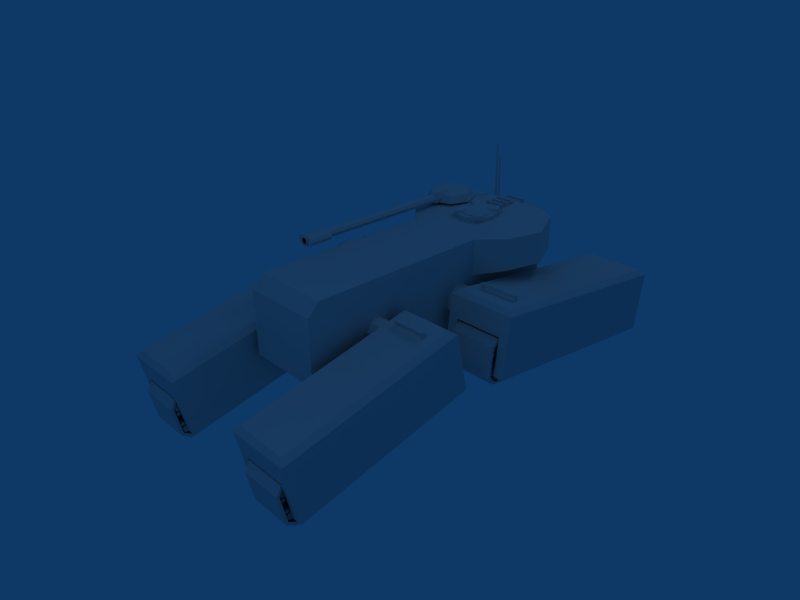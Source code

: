 # Source: lightscout2.blend  (saved by Blender 2.49.2; exported with 4.5.12 LTS)
import bpy
from mathutils import Matrix  # noqa: F401  (used for matrix-valued properties, if any)

bpy.ops.wm.read_factory_settings(use_empty=True)
scene = bpy.context.scene
scene.name = 'Scene'

# ---- collections
col_collection_1 = bpy.data.collections.new('Collection 1'); scene.collection.children.link(col_collection_1)

# ---- materials (node trees are filled in below, after node groups)
mat_material = bpy.data.materials.new('Material')
mat_material.alpha_threshold = 0.0
mat_material.roughness = 0.5
mat_material.line_color = (0.0, 0.0, 0.0, 1.0)

# ---- material node trees

# ---- world
world_world = bpy.data.worlds.new('World'); scene.world = world_world
world_world.color = (0.05656, 0.2208, 0.4)
world_world.use_sun_shadow = False
world_world.sun_shadow_jitter_overblur = 0.0
world_world.cycles.sampling_method = 'MANUAL'
world_world.cycles.sample_map_resolution = 256

# ---- cameras
cam_camera = bpy.data.cameras.new('Camera')
cam_camera.passepartout_alpha = 0.2
cam_camera.clip_end = 100.0
cam_camera.lens = 35.0
cam_camera.ortho_scale = 7.314
cam_camera.show_passepartout = False
cam_camera.show_safe_areas = True
cam_camera.dof.focus_distance = 0.0
cam_camera.dof.aperture_fstop = 128.0

# ---- lights
light_spot_001 = bpy.data.lights.new('Spot.001', 'POINT')
light_spot_001.transmission_factor = 0.0
light_spot_001.cutoff_distance = 30.0
light_spot_001.energy = 100.0
light_spot_001.shadow_buffer_clip_start = 1.001
light_spot_001.shadow_soft_size = 1.0
light_spot_001.shadow_maximum_resolution = 0.006
light_spot_001.use_absolute_resolution = True
light_spot_001.cycles.use_multiple_importance_sampling = False
light_spot = bpy.data.lights.new('Spot', 'POINT')
light_spot.transmission_factor = 0.0
light_spot.cutoff_distance = 30.0
light_spot.energy = 100.0
light_spot.shadow_buffer_clip_start = 1.001
light_spot.shadow_soft_size = 1.0
light_spot.shadow_maximum_resolution = 0.006
light_spot.use_absolute_resolution = True
light_spot.cycles.use_multiple_importance_sampling = False

# ---- meshes
me_circle_004 = bpy.data.meshes.new('Circle.004')
me_circle_004.from_pydata([], [], [])
me_circle_004.use_remesh_preserve_volume = False
me_circle_004.use_remesh_preserve_attributes = False
me_circle_004.use_mirror_vertex_groups = False
me_circle_004.update()
me_circle_003 = bpy.data.meshes.new('Circle.003')
me_circle_003.from_pydata([(0.7071, 0.7071, -1.127), (1.0, 4.135e-08, -1.127), (0.7071, -0.7071, -1.127), (-8.742e-08, -1.0, -1.127), (-0.7071, -0.7071, -1.127), (-1.0, 9.699e-08, -1.127), (-0.7071, 0.7071, -1.127), (-3.02e-07, 1.0, -1.127), (0.7071, 0.7071, 29.73), (1.0, -2.288e-06, 29.73), (0.7071, -0.7071, 29.73), (-8.742e-08, -1.0, 29.73), (-0.7071, -0.7071, 29.73), (-1.0, -2.232e-06, 29.73), (-0.7071, 0.7071, 29.73), (-3.02e-07, 1.0, 29.73), (1.0, -2.691e-06, 35.07), (0.7071, 0.7071, 35.07), (0.7071, -0.7071, 35.07), (-8.742e-08, -1.0, 35.07), (-0.7071, -0.7071, 35.07), (-1.0, -2.635e-06, 35.07), (-0.7071, 0.7071, 35.07), (-3.02e-07, 1.0, 35.07), (0.7488, -2.687e-06, 35.07), (0.5295, 0.5295, 35.07), (0.5295, -0.5295, 35.07), (-7.682e-08, -0.7488, 35.07), (-0.5295, -0.5295, 35.07), (-0.7488, -2.645e-06, 35.07), (-0.5295, 0.5295, 35.07), (-2.375e-07, 0.7488, 35.07), (-0.9608, 1.0, 35.07), (-1.668, 0.7071, 35.07), (-1.961, -2.635e-06, 35.07), (-1.668, -0.7071, 35.07), (-0.9608, -1.0, 35.07), (-0.9608, 1.0, 29.73), (-1.668, 0.7071, 29.73), (-1.961, -2.232e-06, 29.73), (-1.668, -0.7071, 29.73), (-0.9608, -1.0, 29.73), (0.9475, 1.0, 35.07), (0.9475, -1.0, 35.07), (1.655, -0.7071, 35.07), (1.655, 0.7071, 35.07), (1.947, -2.691e-06, 35.07), (0.9475, 1.0, 29.73), (0.9475, -1.0, 29.73), (1.655, -0.7071, 29.73), (1.947, -2.288e-06, 29.73), (1.655, 0.7071, 29.73), (-2.375e-07, 0.7488, 35.34), (-0.5295, 0.5295, 35.34), (-0.7488, -2.666e-06, 35.34), (-0.5295, -0.5295, 35.34), (-7.682e-08, -0.7488, 35.34), (0.5295, -0.5295, 35.34), (0.5295, 0.5295, 35.34), (0.7488, -2.708e-06, 35.34), (-3.02e-07, 1.0, 35.34), (-0.7071, 0.7071, 35.34), (-1.0, -2.656e-06, 35.34), (-0.7071, -0.7071, 35.34), (-8.742e-08, -1.0, 35.34), (0.7071, -0.7071, 35.34), (0.7071, 0.7071, 35.34), (1.0, -2.712e-06, 35.34), (1.0, 1.418, -1.598), (1.414, 6.249e-08, -1.598), (1.0, -1.0, -1.598), (-1.049e-07, -1.414, -1.598), (-1.0, -1.0, -1.598), (-1.414, 1.412e-07, -1.598), (-1.0, 1.418, -1.598), (-4.084e-07, 1.414, -1.598), (1.0, 1.418, -5.332), (1.414, 3.444e-07, -5.332), (-1.414, 4.231e-07, -5.332), (-1.0, 1.418, -5.332), (-4.084e-07, 1.414, -5.332), (0.5932, 0.6071, -5.982), (0.8389, 0.01395, -5.982), (-0.8389, 0.01395, -5.982), (-0.5932, 0.6071, -5.982), (-2.755e-07, 0.8528, -5.982), (1.414, 2.203e-07, -3.688), (1.0, -1.0, -3.688), (-1.049e-07, -1.11, -3.709), (-1.0, -1.0, -3.688), (-1.414, 2.99e-07, -3.688)], [], [(1, 0, 8, 9), (2, 1, 9, 10), (2, 3, 11, 10), (4, 3, 11, 12), (5, 4, 12, 13), (5, 6, 14, 13), (7, 6, 14, 15), (7, 0, 8, 15), (23, 15, 37, 32), (22, 23, 32, 33), (22, 21, 34, 33), (20, 21, 34, 35), (19, 20, 35, 36), (11, 19, 36, 41), (15, 14, 38, 37), (13, 14, 38, 39), (13, 12, 40, 39), (12, 11, 41, 40), (40, 41, 36, 35), (39, 40, 35, 34), (39, 38, 33, 34), (37, 38, 33, 32), (17, 23, 42, 45), (23, 15, 47, 42), (19, 18, 44, 43), (11, 19, 43, 48), (16, 18, 44, 46), (17, 16, 46, 45), (15, 8, 51, 47), (10, 11, 48, 49), (10, 9, 50, 49), (9, 8, 51, 50), (50, 51, 45, 46), (49, 50, 46, 44), (49, 48, 43, 44), (47, 51, 45, 42), (25, 31, 52, 58), (30, 31, 52, 53), (30, 29, 54, 53), (28, 29, 54, 55), (27, 28, 55, 56), (27, 26, 57, 56), (24, 26, 57, 59), (25, 24, 59, 58), (23, 17, 66, 60), (23, 22, 61, 60), (21, 22, 61, 62), (21, 20, 63, 62), (20, 19, 64, 63), (18, 19, 64, 65), (18, 16, 67, 65), (16, 17, 66, 67), (67, 66, 58, 59), (65, 67, 59, 57), (65, 64, 56, 57), (63, 64, 56, 55), (62, 63, 55, 54), (62, 61, 53, 54), (60, 61, 53, 52), (60, 66, 58, 52), (0, 1, 69, 68), (1, 2, 70, 69), (3, 2, 70, 71), (3, 4, 72, 71), (4, 5, 73, 72), (6, 5, 73, 74), (6, 7, 75, 74), (0, 7, 75, 68), (68, 69, 77, 76), (74, 73, 78, 79), (74, 75, 80, 79), (68, 75, 80, 76), (76, 77, 82, 81), (79, 78, 83, 84), (79, 80, 85, 84), (76, 80, 85, 81), (69, 70, 87, 86), (71, 70, 87, 88), (71, 72, 89, 88), (72, 73, 90, 89)])
me_circle_003.polygons.foreach_set('use_smooth', [True] * 80)
me_circle_003.use_remesh_preserve_volume = False
me_circle_003.use_remesh_preserve_attributes = False
me_circle_003.use_mirror_vertex_groups = False
me_circle_003.update()
me_cube_005 = bpy.data.meshes.new('Cube.005')
me_cube_005.from_pydata([(1.083, -0.1895, -0.5681), (0.5954, -0.1895, -0.5681), (1.083, -0.2703, -0.4873), (0.5954, -0.2703, -0.4873), (0.5954, -0.2017, -0.1038), (1.083, -0.2017, -0.1038), (1.083, -0.2703, -0.1724), (0.5954, -0.2703, -0.1724), (0.5954, 2.056, -0.5681), (1.083, 2.056, -0.5681), (1.083, 2.14, -0.4843), (0.5954, 2.14, -0.4843), (1.083, 2.082, -0.1038), (0.5954, 2.082, -0.1038), (1.083, 2.14, -0.1618), (0.5954, 2.14, -0.1618), (1.083, -0.164, -0.5438), (1.083, 2.03, -0.5438), (1.083, -0.1759, -0.1272), (1.083, 2.056, -0.1272), (1.083, -0.2426, -0.4713), (1.083, -0.2426, -0.1887), (1.083, 2.112, -0.4686), (1.083, 2.112, -0.1792), (0.5954, -0.1625, -0.5451), (0.5954, 2.029, -0.5451), (0.5954, -0.1743, -0.1259), (0.5954, 2.054, -0.1259), (0.5954, -0.2409, -0.4722), (0.5954, -0.2409, -0.1878), (0.5954, 2.11, -0.4694), (0.5954, 2.11, -0.1782)], [], [(0, 1, 8, 9), (12, 13, 4, 5), (6, 7, 3, 2), (15, 14, 10, 11), (0, 2, 3, 1), (4, 7, 6, 5), (8, 11, 10, 9), (15, 13, 12, 14), (0, 9, 17, 16), (12, 5, 18, 19), (6, 2, 20, 21), (10, 14, 23, 22), (2, 0, 16, 20), (5, 6, 21, 18), (9, 10, 22, 17), (14, 12, 19, 23), (8, 1, 24, 25), (4, 13, 27, 26), (3, 7, 29, 28), (15, 11, 30, 31), (1, 3, 28, 24), (7, 4, 26, 29), (11, 8, 25, 30), (13, 15, 31, 27)])
me_cube_005.polygons.foreach_set('use_smooth', [True] * 24)
me_cube_005.use_remesh_preserve_volume = False
me_cube_005.use_remesh_preserve_attributes = False
me_cube_005.use_mirror_vertex_groups = False
me_cube_005.update()
me_cube_004 = bpy.data.meshes.new('Cube.004')
me_cube_004.from_pydata([(1.094, -2.061, -0.08182), (1.094, 0.2166, -0.08182), (0.5871, -2.061, -0.08182), (0.5871, 0.2166, -0.08182), (1.194, 0.2166, -0.08182), (1.194, -2.061, -0.08182), (0.4871, 0.2166, -0.08182), (0.4871, -2.061, -0.08182), (1.044, 0.1666, 0.1942), (0.6371, 0.1666, 0.1942), (0.6371, -2.011, 0.1942), (1.044, -2.011, 0.1942), (1.144, -2.011, 0.1942), (1.144, 0.1666, 0.1942), (0.5371, -2.011, 0.1942), (0.5371, 0.1666, 0.1942), (1.094, -2.061, 0.1442), (0.5871, -2.061, 0.1442), (0.5871, 0.2166, 0.1442), (1.094, 0.2166, 0.1442), (1.194, 0.2166, 0.1442), (1.194, -2.061, 0.1442), (0.4871, 0.2166, 0.1442), (0.4871, -2.061, 0.1442), (1.144, 0.1666, -0.5164), (1.144, -2.011, -0.5164), (0.5371, -2.011, -0.5164), (0.5371, 0.1666, -0.5164), (1.194, 0.2166, -0.4664), (1.094, 0.2166, -0.4664), (1.094, -2.061, -0.4664), (1.194, -2.061, -0.4664), (0.5871, 0.2166, -0.4664), (0.4871, 0.2166, -0.4664), (0.4871, -2.061, -0.4664), (0.5871, -2.061, -0.4664), (1.044, -0.03718, 0.1942), (0.6371, -0.03718, 0.1942), (0.6371, -0.006278, 0.1942), (1.044, -0.006278, 0.1942), (1.019, -0.03718, 0.1942), (0.6618, -0.03718, 0.1942), (0.6618, -0.006278, 0.1942), (1.019, -0.006278, 0.1942), (1.044, -0.03718, 0.2342), (1.044, -0.006278, 0.2342), (1.019, -0.03718, 0.2342), (1.019, -0.006278, 0.2342), (0.6371, -0.03718, 0.2342), (0.6371, -0.006278, 0.2342), (0.6618, -0.03718, 0.2342), (0.6618, -0.006278, 0.2342), (1.044, -0.03718, 0.2542), (1.044, -0.006278, 0.2542), (1.019, -0.03718, 0.2542), (1.019, -0.006278, 0.2542), (0.6371, -0.03718, 0.2542), (0.6371, -0.006278, 0.2542), (0.6618, -0.03718, 0.2542), (0.6618, -0.006278, 0.2542), (1.064, -2.021, -0.4422), (1.064, -2.021, -0.4715), (1.064, -2.042, -0.4919), (1.064, -2.072, -0.4916), (1.064, -2.092, -0.4706), (1.064, -2.092, -0.4413), (1.064, -2.071, -0.4208), (1.064, -2.041, -0.4212), (1.064, -2.033, -0.4468), (1.064, -2.033, -0.4666), (1.064, -2.047, -0.4803), (1.064, -2.081, -0.466), (1.064, -2.08, -0.4462), (1.064, -2.066, -0.4324), (1.064, -2.046, -0.4327), (1.064, -2.067, -0.4801), (0.6065, -2.067, -0.4801), (0.6065, -2.046, -0.4327), (0.6065, -2.066, -0.4324), (0.6065, -2.08, -0.4462), (0.6065, -2.081, -0.466), (0.6065, -2.047, -0.4803), (0.6065, -2.033, -0.4666), (0.6065, -2.033, -0.4468), (0.6065, -2.041, -0.4212), (0.6065, -2.071, -0.4208), (0.6065, -2.092, -0.4413), (0.6065, -2.092, -0.4706), (0.6065, -2.072, -0.4916), (0.6065, -2.042, -0.4919), (0.6065, -2.021, -0.4715), (0.6065, -2.021, -0.4422), (0.6065, -2.022, -0.1912), (0.6065, -2.022, -0.2205), (0.6065, -2.043, -0.241), (0.6065, -2.073, -0.2406), (0.6065, -2.093, -0.2196), (0.6065, -2.093, -0.1903), (0.6065, -2.072, -0.1699), (0.6065, -2.042, -0.1702), (0.6065, -2.034, -0.1959), (0.6065, -2.034, -0.2156), (0.6065, -2.048, -0.2294), (0.6065, -2.082, -0.215), (0.6065, -2.081, -0.1953), (0.6065, -2.067, -0.1815), (0.6065, -2.047, -0.1817), (0.6065, -2.068, -0.2291), (1.064, -2.068, -0.2291), (1.064, -2.047, -0.1817), (1.064, -2.067, -0.1815), (1.064, -2.081, -0.1953), (1.064, -2.082, -0.215), (1.064, -2.048, -0.2294), (1.064, -2.034, -0.2156), (1.064, -2.034, -0.1959), (1.064, -2.042, -0.1702), (1.064, -2.072, -0.1699), (1.064, -2.093, -0.1903), (1.064, -2.093, -0.2196), (1.064, -2.073, -0.2406), (1.064, -2.043, -0.241), (1.064, -2.022, -0.2205), (1.064, -2.022, -0.1912), (1.064, 0.2229, -0.1912), (1.064, 0.2225, -0.2205), (1.064, 0.2015, -0.241), (1.064, 0.1723, -0.2406), (1.064, 0.1518, -0.2196), (1.064, 0.1522, -0.1903), (1.064, 0.1731, -0.1699), (1.064, 0.2024, -0.1702), (1.064, 0.2113, -0.1959), (1.064, 0.211, -0.2156), (1.064, 0.1969, -0.2294), (1.064, 0.1634, -0.215), (1.064, 0.1636, -0.1953), (1.064, 0.1778, -0.1815), (1.064, 0.1975, -0.1817), (1.064, 0.1772, -0.2291), (0.6065, 0.1772, -0.2291), (0.6065, 0.1975, -0.1817), (0.6065, 0.1778, -0.1815), (0.6065, 0.1636, -0.1953), (0.6065, 0.1634, -0.215), (0.6065, 0.1969, -0.2294), (0.6065, 0.211, -0.2156), (0.6065, 0.2113, -0.1959), (0.6065, 0.2024, -0.1702), (0.6065, 0.1731, -0.1699), (0.6065, 0.1522, -0.1903), (0.6065, 0.1518, -0.2196), (0.6065, 0.1723, -0.2406), (0.6065, 0.2015, -0.241), (0.6065, 0.2225, -0.2205), (0.6065, 0.2229, -0.1912), (0.6065, 0.2229, -0.4386), (0.6065, 0.2225, -0.4679), (0.6065, 0.2015, -0.4883), (0.6065, 0.1723, -0.488), (0.6065, 0.1518, -0.467), (0.6065, 0.1522, -0.4377), (0.6065, 0.1731, -0.4172), (0.6065, 0.2024, -0.4176), (0.6065, 0.2113, -0.4432), (0.6065, 0.211, -0.463), (0.6065, 0.1969, -0.4767), (0.6065, 0.1634, -0.4624), (0.6065, 0.1636, -0.4426), (0.6065, 0.1778, -0.4288), (0.6065, 0.1975, -0.4291), (0.6065, 0.1772, -0.4765), (1.064, 0.1772, -0.4765), (1.064, 0.1975, -0.4291), (1.064, 0.1778, -0.4288), (1.064, 0.1636, -0.4426), (1.064, 0.1634, -0.4624), (1.064, 0.1969, -0.4767), (1.064, 0.211, -0.463), (1.064, 0.2113, -0.4432), (1.064, 0.2024, -0.4176), (1.064, 0.1731, -0.4172), (1.064, 0.1522, -0.4377), (1.064, 0.1518, -0.467), (1.064, 0.1723, -0.488), (1.064, 0.2015, -0.4883), (1.064, 0.2225, -0.4679), (1.064, 0.2229, -0.4386), (1.064, 0.1585, -0.5102), (1.064, 0.1583, -0.5245), (1.064, 0.148, -0.5346), (1.064, 0.1337, -0.5344), (1.064, 0.1237, -0.5241), (1.064, 0.1238, -0.5097), (1.064, 0.1341, -0.4997), (1.064, 0.1485, -0.4999), (1.064, 0.1528, -0.5124), (1.064, 0.1527, -0.5221), (1.064, 0.1458, -0.5289), (1.064, 0.1293, -0.5218), (1.064, 0.1295, -0.5122), (1.064, 0.1364, -0.5054), (1.064, 0.1461, -0.5055), (1.064, 0.1361, -0.5288), (0.6063, 0.1361, -0.5288), (0.6063, 0.1461, -0.5055), (0.6063, 0.1364, -0.5054), (0.6063, 0.1295, -0.5122), (0.6063, 0.1293, -0.5218), (0.6063, 0.1458, -0.5289), (0.6063, 0.1527, -0.5221), (0.6063, 0.1528, -0.5124), (0.6063, 0.1485, -0.4999), (0.6063, 0.1341, -0.4997), (0.6063, 0.1238, -0.5097), (0.6063, 0.1237, -0.5241), (0.6063, 0.1337, -0.5344), (0.6063, 0.148, -0.5346), (0.6063, 0.1583, -0.5245), (0.6063, 0.1585, -0.5102), (0.6063, 0.2269, -0.3714), (0.6063, 0.2267, -0.3858), (0.6063, 0.2164, -0.3958), (0.6063, 0.2021, -0.3956), (0.6063, 0.192, -0.3853), (0.6063, 0.1922, -0.371), (0.6063, 0.2025, -0.361), (0.6063, 0.2169, -0.3611), (0.6063, 0.2212, -0.3737), (0.6063, 0.2211, -0.3834), (0.6063, 0.2142, -0.3901), (0.6063, 0.1977, -0.3831), (0.6063, 0.1978, -0.3734), (0.6063, 0.2048, -0.3666), (0.6063, 0.2144, -0.3668), (0.6063, 0.2045, -0.39), (1.064, 0.2045, -0.39), (1.064, 0.2144, -0.3668), (1.064, 0.2048, -0.3666), (1.064, 0.1978, -0.3734), (1.064, 0.1977, -0.3831), (1.064, 0.2142, -0.3901), (1.064, 0.2211, -0.3834), (1.064, 0.2212, -0.3737), (1.064, 0.2169, -0.3611), (1.064, 0.2025, -0.361), (1.064, 0.1922, -0.371), (1.064, 0.192, -0.3853), (1.064, 0.2021, -0.3956), (1.064, 0.2164, -0.3958), (1.064, 0.2267, -0.3858), (1.064, 0.2269, -0.3714), (1.064, 0.2269, -0.2668), (1.064, 0.2267, -0.2812), (1.064, 0.2164, -0.2912), (1.064, 0.2021, -0.291), (1.064, 0.192, -0.2808), (1.064, 0.1922, -0.2664), (1.064, 0.2025, -0.2564), (1.064, 0.2169, -0.2566), (1.064, 0.2212, -0.2691), (1.064, 0.2211, -0.2788), (1.064, 0.2142, -0.2855), (1.064, 0.1977, -0.2785), (1.064, 0.1978, -0.2688), (1.064, 0.2048, -0.2621), (1.064, 0.2144, -0.2622), (1.064, 0.2045, -0.2854), (0.6063, 0.2045, -0.2854), (0.6063, 0.2144, -0.2622), (0.6063, 0.2048, -0.2621), (0.6063, 0.1978, -0.2688), (0.6063, 0.1977, -0.2785), (0.6063, 0.2142, -0.2855), (0.6063, 0.2211, -0.2788), (0.6063, 0.2212, -0.2691), (0.6063, 0.2169, -0.2566), (0.6063, 0.2025, -0.2564), (0.6063, 0.1922, -0.2664), (0.6063, 0.192, -0.2808), (0.6063, 0.2021, -0.291), (0.6063, 0.2164, -0.2912), (0.6063, 0.2267, -0.2812), (0.6063, 0.2269, -0.2668), (0.6063, 0.1525, -0.1482), (0.6063, 0.1523, -0.1625), (0.6063, 0.142, -0.1726), (0.6063, 0.1277, -0.1724), (0.6063, 0.1176, -0.1621), (0.6063, 0.1178, -0.1478), (0.6063, 0.1281, -0.1377), (0.6063, 0.1424, -0.1379), (0.6063, 0.1468, -0.1505), (0.6063, 0.1467, -0.1601), (0.6063, 0.1397, -0.1669), (0.6063, 0.1233, -0.1598), (0.6063, 0.1234, -0.1502), (0.6063, 0.1304, -0.1434), (0.6063, 0.14, -0.1435), (0.6063, 0.1301, -0.1668), (1.064, 0.1301, -0.1668), (1.064, 0.14, -0.1435), (1.064, 0.1304, -0.1434), (1.064, 0.1234, -0.1502), (1.064, 0.1233, -0.1598), (1.064, 0.1397, -0.1669), (1.064, 0.1467, -0.1601), (1.064, 0.1468, -0.1505), (1.064, 0.1424, -0.1379), (1.064, 0.1281, -0.1377), (1.064, 0.1178, -0.1478), (1.064, 0.1176, -0.1621), (1.064, 0.1277, -0.1724), (1.064, 0.142, -0.1726), (1.064, 0.1523, -0.1625), (1.064, 0.1525, -0.1482), (1.064, -2.0, -0.1442), (1.064, -2.0, -0.1585), (1.064, -2.01, -0.1685), (1.064, -2.025, -0.1684), (1.064, -2.035, -0.1581), (1.064, -2.035, -0.1437), (1.064, -2.024, -0.1337), (1.064, -2.01, -0.1339), (1.064, -2.006, -0.1464), (1.064, -2.006, -0.1561), (1.064, -2.013, -0.1629), (1.064, -2.029, -0.1558), (1.064, -2.029, -0.1461), (1.064, -2.022, -0.1394), (1.064, -2.012, -0.1395), (1.064, -2.022, -0.1627), (0.6063, -2.022, -0.1627), (0.6063, -2.012, -0.1395), (0.6063, -2.022, -0.1394), (0.6063, -2.029, -0.1461), (0.6063, -2.029, -0.1558), (0.6063, -2.013, -0.1629), (0.6063, -2.006, -0.1561), (0.6063, -2.006, -0.1464), (0.6063, -2.01, -0.1339), (0.6063, -2.024, -0.1337), (0.6063, -2.035, -0.1437), (0.6063, -2.035, -0.1581), (0.6063, -2.025, -0.1684), (0.6063, -2.01, -0.1685), (0.6063, -2.0, -0.1585), (0.6063, -2.0, -0.1442), (0.6063, -2.056, -0.2608), (0.6063, -2.056, -0.2752), (0.6063, -2.067, -0.2852), (0.6063, -2.081, -0.285), (0.6063, -2.091, -0.2747), (0.6063, -2.091, -0.2604), (0.6063, -2.081, -0.2504), (0.6063, -2.066, -0.2505), (0.6063, -2.062, -0.2631), (0.6063, -2.062, -0.2728), (0.6063, -2.069, -0.2795), (0.6063, -2.085, -0.2725), (0.6063, -2.085, -0.2628), (0.6063, -2.078, -0.256), (0.6063, -2.069, -0.2562), (0.6063, -2.079, -0.2794), (1.064, -2.079, -0.2794), (1.064, -2.069, -0.2562), (1.064, -2.078, -0.256), (1.064, -2.085, -0.2628), (1.064, -2.085, -0.2725), (1.064, -2.069, -0.2795), (1.064, -2.062, -0.2728), (1.064, -2.062, -0.2631), (1.064, -2.066, -0.2505), (1.064, -2.081, -0.2504), (1.064, -2.091, -0.2604), (1.064, -2.091, -0.2747), (1.064, -2.081, -0.285), (1.064, -2.067, -0.2852), (1.064, -2.056, -0.2752), (1.064, -2.056, -0.2608), (1.064, -2.058, -0.3835), (1.064, -2.058, -0.3978), (1.064, -2.069, -0.4079), (1.064, -2.083, -0.4077), (1.064, -2.093, -0.3974), (1.064, -2.093, -0.3831), (1.064, -2.083, -0.373), (1.064, -2.068, -0.3732), (1.064, -2.064, -0.3858), (1.064, -2.064, -0.3954), (1.064, -2.071, -0.4022), (1.064, -2.087, -0.3951), (1.064, -2.087, -0.3855), (1.064, -2.08, -0.3787), (1.064, -2.071, -0.3788), (1.064, -2.081, -0.4021), (0.6063, -2.081, -0.4021), (0.6063, -2.071, -0.3788), (0.6063, -2.08, -0.3787), (0.6063, -2.087, -0.3855), (0.6063, -2.087, -0.3951), (0.6063, -2.071, -0.4022), (0.6063, -2.064, -0.3954), (0.6063, -2.064, -0.3858), (0.6063, -2.068, -0.3732), (0.6063, -2.083, -0.373), (0.6063, -2.093, -0.3831), (0.6063, -2.093, -0.3974), (0.6063, -2.083, -0.4077), (0.6063, -2.069, -0.4079), (0.6063, -2.058, -0.3978), (0.6063, -2.058, -0.3835), (0.6063, -1.998, -0.5082), (0.6063, -1.998, -0.5225), (0.6063, -2.008, -0.5325), (0.6063, -2.023, -0.5324), (0.6063, -2.033, -0.5221), (0.6063, -2.033, -0.5077), (0.6063, -2.022, -0.4977), (0.6063, -2.008, -0.4979), (0.6063, -2.004, -0.5104), (0.6063, -2.004, -0.5201), (0.6063, -2.011, -0.5269), (0.6063, -2.027, -0.5198), (0.6063, -2.027, -0.5101), (0.6063, -2.02, -0.5034), (0.6063, -2.01, -0.5035), (0.6063, -2.02, -0.5267), (1.064, -2.02, -0.5267), (1.064, -2.01, -0.5035), (1.064, -2.02, -0.5034), (1.064, -2.027, -0.5101), (1.064, -2.027, -0.5198), (1.064, -2.011, -0.5269), (1.064, -2.004, -0.5201), (1.064, -2.004, -0.5104), (1.064, -2.008, -0.4979), (1.064, -2.022, -0.4977), (1.064, -2.033, -0.5077), (1.064, -2.033, -0.5221), (1.064, -2.023, -0.5324), (1.064, -2.008, -0.5325), (1.064, -1.998, -0.5225), (1.064, -1.998, -0.5082), (0.6065, -0.9014, -0.4874), (0.6065, -0.9018, -0.5167), (0.6065, -0.9228, -0.5371), (0.6065, -0.9521, -0.5368), (0.6065, -0.9725, -0.5158), (0.6065, -0.9722, -0.4865), (0.6065, -0.9512, -0.4661), (0.6065, -0.9219, -0.4664), (0.6065, -0.913, -0.492), (0.6065, -0.9133, -0.5118), (0.6065, -0.9274, -0.5256), (0.6065, -0.9609, -0.5112), (0.6065, -0.9607, -0.4914), (0.6065, -0.9466, -0.4777), (0.6065, -0.9268, -0.4779), (0.6065, -0.9471, -0.5253), (1.064, -0.9471, -0.5253), (1.064, -0.9268, -0.4779), (1.064, -0.9466, -0.4777), (1.064, -0.9607, -0.4914), (1.064, -0.9609, -0.5112), (1.064, -0.9274, -0.5256), (1.064, -0.9133, -0.5118), (1.064, -0.913, -0.492), (1.064, -0.9219, -0.4664), (1.064, -0.9512, -0.4661), (1.064, -0.9722, -0.4865), (1.064, -0.9725, -0.5158), (1.064, -0.9521, -0.5368), (1.064, -0.9228, -0.5371), (1.064, -0.9018, -0.5167), (1.064, -0.9014, -0.4874), (1.064, -0.452, -0.4874), (1.064, -0.4523, -0.5167), (1.064, -0.4733, -0.5371), (1.064, -0.5026, -0.5368), (1.064, -0.5231, -0.5158), (1.064, -0.5227, -0.4865), (1.064, -0.5017, -0.4661), (1.064, -0.4724, -0.4664), (1.064, -0.4636, -0.492), (1.064, -0.4638, -0.5118), (1.064, -0.4779, -0.5256), (1.064, -0.5115, -0.5112), (1.064, -0.5112, -0.4914), (1.064, -0.4971, -0.4777), (1.064, -0.4773, -0.4779), (1.064, -0.4977, -0.5253), (0.6065, -0.4977, -0.5253), (0.6065, -0.4773, -0.4779), (0.6065, -0.4971, -0.4777), (0.6065, -0.5112, -0.4914), (0.6065, -0.5115, -0.5112), (0.6065, -0.4779, -0.5256), (0.6065, -0.4638, -0.5118), (0.6065, -0.4636, -0.492), (0.6065, -0.4724, -0.4664), (0.6065, -0.5017, -0.4661), (0.6065, -0.5227, -0.4865), (0.6065, -0.5231, -0.5158), (0.6065, -0.5026, -0.5368), (0.6065, -0.4733, -0.5371), (0.6065, -0.4523, -0.5167), (0.6065, -0.452, -0.4874), (0.6065, -0.6834, -0.4874), (0.6065, -0.6837, -0.5167), (0.6065, -0.7047, -0.5371), (0.6065, -0.734, -0.5368), (0.6065, -0.7544, -0.5158), (0.6065, -0.7541, -0.4865), (0.6065, -0.7331, -0.4661), (0.6065, -0.7038, -0.4664), (0.6065, -0.6949, -0.492), (0.6065, -0.6952, -0.5118), (0.6065, -0.7093, -0.5256), (0.6065, -0.7428, -0.5112), (0.6065, -0.7426, -0.4914), (0.6065, -0.7285, -0.4777), (0.6065, -0.7087, -0.4779), (0.6065, -0.7291, -0.5253), (1.064, -0.7291, -0.5253), (1.064, -0.7087, -0.4779), (1.064, -0.7285, -0.4777), (1.064, -0.7426, -0.4914), (1.064, -0.7428, -0.5112), (1.064, -0.7093, -0.5256), (1.064, -0.6952, -0.5118), (1.064, -0.6949, -0.492), (1.064, -0.7038, -0.4664), (1.064, -0.7331, -0.4661), (1.064, -0.7541, -0.4865), (1.064, -0.7544, -0.5158), (1.064, -0.734, -0.5368), (1.064, -0.7047, -0.5371), (1.064, -0.6837, -0.5167), (1.064, -0.6834, -0.4874), (0.3418, -0.06358, 0.1484), (0.3418, -0.1499, 0.05999), (0.3418, -0.1484, -0.06358), (0.3418, -0.05999, -0.1499), (0.3418, 0.06358, -0.1484), (0.3418, 0.1499, -0.05999), (0.3418, 0.1484, 0.06358), (0.3418, 0.05999, 0.1499), (0.5313, -0.06358, 0.1484), (0.5313, -0.1499, 0.05999), (0.5313, -0.1484, -0.06358), (0.5313, -0.05999, -0.1499), (0.5313, 0.06358, -0.1484), (0.5313, 0.1499, -0.05999), (0.5313, 0.1484, 0.06358), (0.5313, 0.05999, 0.1499)], [], [(2, 0, 16, 17), (18, 19, 1, 3), (28, 29, 1, 4), (19, 20, 4, 1), (0, 5, 21, 16), (5, 0, 30, 31), (31, 28, 4, 5), (20, 21, 5, 4), (22, 18, 3, 6), (32, 33, 6, 3), (34, 35, 2, 7), (17, 23, 7, 2), (33, 34, 7, 6), (23, 22, 6, 7), (35, 32, 3, 2), (0, 1, 29, 30), (0, 2, 3, 1), (18, 9, 8, 19), (9, 15, 14, 10), (11, 12, 13, 8), (10, 17, 16, 11), (21, 12, 16), (13, 20, 19), (20, 13, 12, 21), (22, 15, 18), (14, 23, 17), (23, 14, 15, 22), (8, 13, 19), (11, 16, 12), (10, 14, 17), (9, 18, 15), (25, 30, 29, 24), (28, 24, 29), (25, 31, 30), (24, 28, 31, 25), (27, 32, 35, 26), (34, 26, 35), (27, 33, 32), (26, 34, 33, 27), (9, 10, 37, 38), (11, 8, 39, 36), (40, 41, 10, 11), (36, 40, 11), (41, 37, 10), (42, 43, 8, 9), (38, 42, 9), (43, 39, 8), (40, 43, 42, 41), (36, 39, 45, 44), (40, 36, 44, 46), (39, 43, 47, 45), (43, 40, 46, 47), (38, 37, 48, 49), (37, 41, 50, 48), (42, 38, 49, 51), (41, 42, 51, 50), (44, 45, 53, 52), (46, 44, 52, 54), (45, 47, 55, 53), (49, 48, 56, 57), (48, 50, 58, 56), (51, 49, 57, 59), (56, 58, 59, 57), (52, 53, 55, 54), (46, 50, 51, 47), (46, 54, 58, 50), (54, 55, 59, 58), (55, 47, 51, 59), (61, 60, 68, 69), (62, 61, 69, 70), (63, 62, 70, 75), (64, 63, 75, 71), (65, 64, 71, 72), (66, 65, 72, 73), (67, 66, 73, 74), (60, 67, 74, 68), (69, 68, 75), (70, 69, 75), (72, 71, 75), (73, 72, 75), (74, 73, 75), (68, 74, 75), (67, 60, 91, 84), (66, 67, 84, 85), (65, 66, 85, 86), (64, 65, 86, 87), (63, 64, 87, 88), (62, 63, 88, 89), (61, 62, 89, 90), (60, 61, 90, 91), (83, 91, 90, 82), (82, 90, 89, 81), (81, 89, 88, 76), (76, 88, 87, 80), (80, 87, 86, 79), (79, 86, 85, 78), (78, 85, 84, 77), (77, 84, 91, 83), (76, 83, 82), (76, 82, 81), (76, 80, 79), (76, 79, 78), (76, 78, 77), (76, 77, 83), (107, 106, 100), (107, 105, 106), (107, 104, 105), (107, 103, 104), (107, 101, 102), (107, 100, 101), (106, 99, 92, 100), (105, 98, 99, 106), (104, 97, 98, 105), (103, 96, 97, 104), (107, 95, 96, 103), (102, 94, 95, 107), (101, 93, 94, 102), (100, 92, 93, 101), (123, 122, 93, 92), (122, 121, 94, 93), (121, 120, 95, 94), (120, 119, 96, 95), (119, 118, 97, 96), (118, 117, 98, 97), (117, 116, 99, 98), (116, 123, 92, 99), (115, 109, 108), (109, 110, 108), (110, 111, 108), (111, 112, 108), (113, 114, 108), (114, 115, 108), (123, 116, 109, 115), (116, 117, 110, 109), (117, 118, 111, 110), (118, 119, 112, 111), (119, 120, 108, 112), (120, 121, 113, 108), (121, 122, 114, 113), (122, 123, 115, 114), (125, 124, 132, 133), (126, 125, 133, 134), (127, 126, 134, 139), (128, 127, 139, 135), (129, 128, 135, 136), (130, 129, 136, 137), (131, 130, 137, 138), (124, 131, 138, 132), (133, 132, 139), (134, 133, 139), (136, 135, 139), (137, 136, 139), (138, 137, 139), (132, 138, 139), (131, 124, 155, 148), (130, 131, 148, 149), (129, 130, 149, 150), (128, 129, 150, 151), (127, 128, 151, 152), (126, 127, 152, 153), (125, 126, 153, 154), (124, 125, 154, 155), (147, 155, 154, 146), (146, 154, 153, 145), (145, 153, 152, 140), (140, 152, 151, 144), (144, 151, 150, 143), (143, 150, 149, 142), (142, 149, 148, 141), (141, 148, 155, 147), (140, 147, 146), (140, 146, 145), (140, 144, 143), (140, 143, 142), (140, 142, 141), (140, 141, 147), (171, 170, 164), (171, 169, 170), (171, 168, 169), (171, 167, 168), (171, 165, 166), (171, 164, 165), (170, 163, 156, 164), (169, 162, 163, 170), (168, 161, 162, 169), (167, 160, 161, 168), (171, 159, 160, 167), (166, 158, 159, 171), (165, 157, 158, 166), (164, 156, 157, 165), (187, 186, 157, 156), (186, 185, 158, 157), (185, 184, 159, 158), (184, 183, 160, 159), (183, 182, 161, 160), (182, 181, 162, 161), (181, 180, 163, 162), (180, 187, 156, 163), (179, 173, 172), (173, 174, 172), (174, 175, 172), (175, 176, 172), (177, 178, 172), (178, 179, 172), (187, 180, 173, 179), (180, 181, 174, 173), (181, 182, 175, 174), (182, 183, 176, 175), (183, 184, 172, 176), (184, 185, 177, 172), (185, 186, 178, 177), (186, 187, 179, 178), (189, 188, 196, 197), (190, 189, 197, 198), (191, 190, 198, 203), (192, 191, 203, 199), (193, 192, 199, 200), (194, 193, 200, 201), (195, 194, 201, 202), (188, 195, 202, 196), (197, 196, 203), (198, 197, 203), (200, 199, 203), (201, 200, 203), (202, 201, 203), (196, 202, 203), (195, 188, 219, 212), (194, 195, 212, 213), (193, 194, 213, 214), (192, 193, 214, 215), (191, 192, 215, 216), (190, 191, 216, 217), (189, 190, 217, 218), (188, 189, 218, 219), (211, 219, 218, 210), (210, 218, 217, 209), (209, 217, 216, 204), (204, 216, 215, 208), (208, 215, 214, 207), (207, 214, 213, 206), (206, 213, 212, 205), (205, 212, 219, 211), (204, 211, 210), (204, 210, 209), (204, 208, 207), (204, 207, 206), (204, 206, 205), (204, 205, 211), (235, 234, 228), (235, 233, 234), (235, 232, 233), (235, 231, 232), (235, 229, 230), (235, 228, 229), (234, 227, 220, 228), (233, 226, 227, 234), (232, 225, 226, 233), (231, 224, 225, 232), (235, 223, 224, 231), (230, 222, 223, 235), (229, 221, 222, 230), (228, 220, 221, 229), (251, 250, 221, 220), (250, 249, 222, 221), (249, 248, 223, 222), (248, 247, 224, 223), (247, 246, 225, 224), (246, 245, 226, 225), (245, 244, 227, 226), (244, 251, 220, 227), (243, 237, 236), (237, 238, 236), (238, 239, 236), (239, 240, 236), (241, 242, 236), (242, 243, 236), (251, 244, 237, 243), (244, 245, 238, 237), (245, 246, 239, 238), (246, 247, 240, 239), (247, 248, 236, 240), (248, 249, 241, 236), (249, 250, 242, 241), (250, 251, 243, 242), (253, 252, 260, 261), (254, 253, 261, 262), (255, 254, 262, 267), (256, 255, 267, 263), (257, 256, 263, 264), (258, 257, 264, 265), (259, 258, 265, 266), (252, 259, 266, 260), (261, 260, 267), (262, 261, 267), (264, 263, 267), (265, 264, 267), (266, 265, 267), (260, 266, 267), (259, 252, 283, 276), (258, 259, 276, 277), (257, 258, 277, 278), (256, 257, 278, 279), (255, 256, 279, 280), (254, 255, 280, 281), (253, 254, 281, 282), (252, 253, 282, 283), (275, 283, 282, 274), (274, 282, 281, 273), (273, 281, 280, 268), (268, 280, 279, 272), (272, 279, 278, 271), (271, 278, 277, 270), (270, 277, 276, 269), (269, 276, 283, 275), (268, 275, 274), (268, 274, 273), (268, 272, 271), (268, 271, 270), (268, 270, 269), (268, 269, 275), (299, 298, 292), (299, 297, 298), (299, 296, 297), (299, 295, 296), (299, 293, 294), (299, 292, 293), (298, 291, 284, 292), (297, 290, 291, 298), (296, 289, 290, 297), (295, 288, 289, 296), (299, 287, 288, 295), (294, 286, 287, 299), (293, 285, 286, 294), (292, 284, 285, 293), (315, 314, 285, 284), (314, 313, 286, 285), (313, 312, 287, 286), (312, 311, 288, 287), (311, 310, 289, 288), (310, 309, 290, 289), (309, 308, 291, 290), (308, 315, 284, 291), (307, 301, 300), (301, 302, 300), (302, 303, 300), (303, 304, 300), (305, 306, 300), (306, 307, 300), (315, 308, 301, 307), (308, 309, 302, 301), (309, 310, 303, 302), (310, 311, 304, 303), (311, 312, 300, 304), (312, 313, 305, 300), (313, 314, 306, 305), (314, 315, 307, 306), (317, 316, 324, 325), (318, 317, 325, 326), (319, 318, 326, 331), (320, 319, 331, 327), (321, 320, 327, 328), (322, 321, 328, 329), (323, 322, 329, 330), (316, 323, 330, 324), (325, 324, 331), (326, 325, 331), (328, 327, 331), (329, 328, 331), (330, 329, 331), (324, 330, 331), (323, 316, 347, 340), (322, 323, 340, 341), (321, 322, 341, 342), (320, 321, 342, 343), (319, 320, 343, 344), (318, 319, 344, 345), (317, 318, 345, 346), (316, 317, 346, 347), (339, 347, 346, 338), (338, 346, 345, 337), (337, 345, 344, 332), (332, 344, 343, 336), (336, 343, 342, 335), (335, 342, 341, 334), (334, 341, 340, 333), (333, 340, 347, 339), (332, 339, 338), (332, 338, 337), (332, 336, 335), (332, 335, 334), (332, 334, 333), (332, 333, 339), (363, 362, 356), (363, 361, 362), (363, 360, 361), (363, 359, 360), (363, 357, 358), (363, 356, 357), (362, 355, 348, 356), (361, 354, 355, 362), (360, 353, 354, 361), (359, 352, 353, 360), (363, 351, 352, 359), (358, 350, 351, 363), (357, 349, 350, 358), (356, 348, 349, 357), (379, 378, 349, 348), (378, 377, 350, 349), (377, 376, 351, 350), (376, 375, 352, 351), (375, 374, 353, 352), (374, 373, 354, 353), (373, 372, 355, 354), (372, 379, 348, 355), (371, 365, 364), (365, 366, 364), (366, 367, 364), (367, 368, 364), (369, 370, 364), (370, 371, 364), (379, 372, 365, 371), (372, 373, 366, 365), (373, 374, 367, 366), (374, 375, 368, 367), (375, 376, 364, 368), (376, 377, 369, 364), (377, 378, 370, 369), (378, 379, 371, 370), (381, 380, 388, 389), (382, 381, 389, 390), (383, 382, 390, 395), (384, 383, 395, 391), (385, 384, 391, 392), (386, 385, 392, 393), (387, 386, 393, 394), (380, 387, 394, 388), (389, 388, 395), (390, 389, 395), (392, 391, 395), (393, 392, 395), (394, 393, 395), (388, 394, 395), (387, 380, 411, 404), (386, 387, 404, 405), (385, 386, 405, 406), (384, 385, 406, 407), (383, 384, 407, 408), (382, 383, 408, 409), (381, 382, 409, 410), (380, 381, 410, 411), (403, 411, 410, 402), (402, 410, 409, 401), (401, 409, 408, 396), (396, 408, 407, 400), (400, 407, 406, 399), (399, 406, 405, 398), (398, 405, 404, 397), (397, 404, 411, 403), (396, 403, 402), (396, 402, 401), (396, 400, 399), (396, 399, 398), (396, 398, 397), (396, 397, 403), (427, 426, 420), (427, 425, 426), (427, 424, 425), (427, 423, 424), (427, 421, 422), (427, 420, 421), (426, 419, 412, 420), (425, 418, 419, 426), (424, 417, 418, 425), (423, 416, 417, 424), (427, 415, 416, 423), (422, 414, 415, 427), (421, 413, 414, 422), (420, 412, 413, 421), (443, 442, 413, 412), (442, 441, 414, 413), (441, 440, 415, 414), (440, 439, 416, 415), (439, 438, 417, 416), (438, 437, 418, 417), (437, 436, 419, 418), (436, 443, 412, 419), (435, 429, 428), (429, 430, 428), (430, 431, 428), (431, 432, 428), (433, 434, 428), (434, 435, 428), (443, 436, 429, 435), (436, 437, 430, 429), (437, 438, 431, 430), (438, 439, 432, 431), (439, 440, 428, 432), (440, 441, 433, 428), (441, 442, 434, 433), (442, 443, 435, 434), (459, 458, 452), (459, 457, 458), (459, 456, 457), (459, 455, 456), (459, 453, 454), (459, 452, 453), (458, 451, 444, 452), (457, 450, 451, 458), (456, 449, 450, 457), (455, 448, 449, 456), (459, 447, 448, 455), (454, 446, 447, 459), (453, 445, 446, 454), (452, 444, 445, 453), (475, 474, 445, 444), (474, 473, 446, 445), (473, 472, 447, 446), (472, 471, 448, 447), (471, 470, 449, 448), (470, 469, 450, 449), (469, 468, 451, 450), (468, 475, 444, 451), (467, 461, 460), (461, 462, 460), (462, 463, 460), (463, 464, 460), (465, 466, 460), (466, 467, 460), (475, 468, 461, 467), (468, 469, 462, 461), (469, 470, 463, 462), (470, 471, 464, 463), (471, 472, 460, 464), (472, 473, 465, 460), (473, 474, 466, 465), (474, 475, 467, 466), (477, 476, 484, 485), (478, 477, 485, 486), (479, 478, 486, 491), (480, 479, 491, 487), (481, 480, 487, 488), (482, 481, 488, 489), (483, 482, 489, 490), (476, 483, 490, 484), (485, 484, 491), (486, 485, 491), (488, 487, 491), (489, 488, 491), (490, 489, 491), (484, 490, 491), (483, 476, 507, 500), (482, 483, 500, 501), (481, 482, 501, 502), (480, 481, 502, 503), (479, 480, 503, 504), (478, 479, 504, 505), (477, 478, 505, 506), (476, 477, 506, 507), (499, 507, 506, 498), (498, 506, 505, 497), (497, 505, 504, 492), (492, 504, 503, 496), (496, 503, 502, 495), (495, 502, 501, 494), (494, 501, 500, 493), (493, 500, 507, 499), (492, 499, 498), (492, 498, 497), (492, 496, 495), (492, 495, 494), (492, 494, 493), (492, 493, 499), (523, 522, 516), (523, 521, 522), (523, 520, 521), (523, 519, 520), (523, 517, 518), (523, 516, 517), (522, 515, 508, 516), (521, 514, 515, 522), (520, 513, 514, 521), (519, 512, 513, 520), (523, 511, 512, 519), (518, 510, 511, 523), (517, 509, 510, 518), (516, 508, 509, 517), (539, 538, 509, 508), (538, 537, 510, 509), (537, 536, 511, 510), (536, 535, 512, 511), (535, 534, 513, 512), (534, 533, 514, 513), (533, 532, 515, 514), (532, 539, 508, 515), (531, 525, 524), (525, 526, 524), (526, 527, 524), (527, 528, 524), (529, 530, 524), (530, 531, 524), (539, 532, 525, 531), (532, 533, 526, 525), (533, 534, 527, 526), (534, 535, 528, 527), (535, 536, 524, 528), (536, 537, 529, 524), (537, 538, 530, 529), (538, 539, 531, 530), (541, 540, 548, 549), (542, 541, 549, 550), (543, 542, 550, 551), (544, 543, 551, 552), (545, 544, 552, 553), (546, 545, 553, 554), (547, 546, 554, 555), (540, 547, 555, 548)])
me_cube_004.polygons.foreach_set('use_smooth', [1, 1, 1, 1, 1, 1, 1, 1, 1, 1, 1, 1, 1, 1, 1, 1, 1, 1, 1, 1, 1, 1, 1, 1, 1, 1, 1, 1, 1, 1, 1, 1, 1, 1, 1, 1, 1, 1, 1, 1, 1, 1, 1, 1, 1, 1, 1, 1, 1, 1, 1, 1, 1, 1, 1, 1, 1, 1, 1, 1, 1, 1, 1, 1, 1, 1, 1, 1, 1, 1, 1, 1, 1, 1, 1, 1, 1, 1, 1, 1, 1, 1, 1, 1, 1, 1, 1, 1, 1, 1, 1, 1, 1, 1, 1, 1, 1, 1, 1, 1, 1, 1, 1, 1, 1, 1, 1, 1, 1, 1, 1, 1, 1, 1, 1, 1, 1, 1, 1, 1, 1, 1, 1, 1, 1, 1, 1, 1, 1, 1, 1, 1, 1, 1, 1, 1, 1, 1, 1, 1, 1, 1, 1, 1, 1, 1, 1, 1, 1, 1, 1, 1, 1, 1, 1, 1, 1, 1, 1, 1, 1, 1, 1, 1, 1, 1, 1, 1, 1, 1, 1, 1, 1, 1, 1, 1, 1, 1, 1, 1, 1, 1, 1, 1, 1, 1, 1, 1, 1, 1, 1, 1, 1, 1, 1, 1, 1, 1, 1, 1, 1, 1, 1, 1, 1, 1, 1, 1, 1, 1, 1, 1, 1, 1, 1, 1, 1, 1, 1, 1, 1, 1, 1, 1, 1, 1, 1, 1, 1, 1, 1, 1, 1, 1, 1, 1, 1, 1, 1, 1, 1, 1, 1, 1, 1, 1, 1, 1, 1, 1, 1, 1, 1, 1, 1, 1, 1, 1, 1, 1, 1, 1, 1, 1, 1, 1, 1, 1, 1, 1, 1, 1, 1, 1, 1, 1, 1, 1, 1, 1, 1, 1, 1, 1, 1, 1, 1, 1, 1, 1, 1, 1, 1, 1, 1, 1, 1, 1, 1, 1, 1, 1, 1, 1, 1, 1, 1, 1, 1, 1, 1, 1, 1, 1, 1, 1, 1, 1, 1, 1, 1, 1, 1, 1, 1, 1, 1, 1, 1, 1, 1, 1, 1, 1, 1, 1, 1, 1, 1, 1, 1, 1, 1, 1, 1, 1, 1, 1, 1, 1, 1, 1, 1, 1, 1, 1, 1, 1, 1, 1, 1, 1, 1, 1, 1, 1, 1, 1, 1, 1, 1, 1, 1, 1, 1, 1, 1, 1, 1, 1, 1, 1, 1, 1, 1, 1, 1, 1, 1, 1, 1, 1, 1, 1, 1, 1, 1, 1, 1, 1, 1, 1, 1, 1, 1, 1, 1, 1, 1, 1, 1, 1, 1, 1, 1, 1, 1, 1, 1, 1, 1, 1, 1, 1, 1, 1, 1, 1, 1, 1, 1, 1, 1, 1, 1, 1, 1, 1, 1, 1, 1, 1, 1, 1, 1, 1, 1, 1, 1, 1, 1, 1, 1, 1, 1, 1, 1, 1, 1, 1, 1, 1, 1, 1, 1, 1, 1, 1, 1, 1, 1, 1, 1, 1, 1, 1, 1, 1, 1, 1, 1, 1, 1, 1, 1, 1, 1, 1, 1, 1, 1, 1, 1, 1, 1, 1, 1, 1, 1, 1, 1, 1, 1, 1, 1, 1, 1, 1, 1, 1, 1, 1, 1, 1, 1, 1, 1, 1, 1, 1, 1, 1, 1, 1, 1, 1, 1, 1, 1, 1, 1, 1, 1, 1, 1, 1, 1, 1, 1, 1, 1, 1, 1, 1, 1, 1, 1, 1, 1, 1, 1, 1, 1, 1, 1, 1, 1, 1, 1, 1, 1, 1, 1, 1, 1, 1, 1, 1, 1, 1, 1, 1, 1, 1, 1, 1, 1, 1, 1, 1, 1, 1, 1, 1, 1, 1, 1, 1, 1, 1, 1, 1, 1, 1, 1, 1, 1, 1, 1, 1, 1, 1, 1, 1, 1, 1, 1, 1, 0, 0, 0, 0, 0, 0, 0, 0])
me_cube_004.use_remesh_preserve_volume = False
me_cube_004.use_remesh_preserve_attributes = False
me_cube_004.use_mirror_vertex_groups = False
me_cube_004.update()
me_cube_002 = bpy.data.meshes.new('Cube.002')
me_cube_002.from_pydata([(1.009, -1.596, -0.1546), (1.009, 0.274, -0.1546), (0.5731, -1.596, -0.1546), (0.5731, 0.274, -0.1546), (1.109, 0.274, -0.1546), (1.109, -1.596, -0.1546), (0.4731, 0.274, -0.1546), (0.4731, -1.596, -0.1546), (0.9592, 0.224, 0.1214), (0.6231, 0.224, 0.1214), (0.6231, -1.546, 0.1214), (0.9592, -1.546, 0.1214), (1.059, -1.546, 0.1214), (1.059, 0.224, 0.1214), (0.5231, -1.546, 0.1214), (0.5231, 0.224, 0.1214), (1.009, -1.596, 0.07143), (0.5731, -1.596, 0.07143), (0.5731, 0.274, 0.07143), (1.009, 0.274, 0.07143), (1.109, 0.274, 0.07143), (1.109, -1.596, 0.07143), (0.4731, 0.274, 0.07143), (0.4731, -1.596, 0.07143), (1.059, 0.224, -0.5891), (1.059, -1.546, -0.5891), (0.5231, -1.546, -0.5891), (0.5231, 0.224, -0.5891), (1.109, 0.274, -0.5391), (1.009, 0.274, -0.5391), (1.009, -1.596, -0.5391), (1.109, -1.596, -0.5391), (0.5731, 0.274, -0.5391), (0.4731, 0.274, -0.5391), (0.4731, -1.596, -0.5391), (0.5731, -1.596, -0.5391), (0.9592, 0.0202, 0.1214), (0.6231, 0.0202, 0.1214), (0.6231, 0.0511, 0.1214), (0.9592, 0.0511, 0.1214), (0.9345, 0.0202, 0.1214), (0.6479, 0.0202, 0.1214), (0.6479, 0.0511, 0.1214), (0.9345, 0.0511, 0.1214), (0.9592, 0.0202, 0.1614), (0.9592, 0.0511, 0.1614), (0.9345, 0.0202, 0.1614), (0.9345, 0.0511, 0.1614), (0.6231, 0.0202, 0.1614), (0.6231, 0.0511, 0.1614), (0.6479, 0.0202, 0.1614), (0.6479, 0.0511, 0.1614), (0.9592, 0.0202, 0.1814), (0.9592, 0.0511, 0.1814), (0.9345, 0.0202, 0.1814), (0.9345, 0.0511, 0.1814), (0.6231, 0.0202, 0.1814), (0.6231, 0.0511, 0.1814), (0.6479, 0.0202, 0.1814), (0.6479, 0.0511, 0.1814), (0.9799, -1.557, -0.5149), (0.9799, -1.557, -0.5442), (0.9799, -1.578, -0.5647), (0.9799, -1.607, -0.5643), (0.9799, -1.628, -0.5434), (0.9799, -1.628, -0.5141), (0.9799, -1.607, -0.4936), (0.9799, -1.577, -0.494), (0.9799, -1.568, -0.5196), (0.9799, -1.569, -0.5393), (0.9799, -1.583, -0.5531), (0.9799, -1.616, -0.5387), (0.9799, -1.616, -0.519), (0.9799, -1.602, -0.5052), (0.9799, -1.582, -0.5054), (0.9799, -1.603, -0.5529), (0.5925, -1.603, -0.5529), (0.5925, -1.582, -0.5054), (0.5925, -1.602, -0.5052), (0.5925, -1.616, -0.519), (0.5925, -1.616, -0.5387), (0.5925, -1.583, -0.5531), (0.5925, -1.569, -0.5393), (0.5925, -1.568, -0.5196), (0.5925, -1.577, -0.494), (0.5925, -1.607, -0.4936), (0.5925, -1.628, -0.5141), (0.5925, -1.628, -0.5434), (0.5925, -1.607, -0.5643), (0.5925, -1.578, -0.5647), (0.5925, -1.557, -0.5442), (0.5925, -1.557, -0.5149), (0.5925, -1.558, -0.264), (0.5925, -1.558, -0.2933), (0.5925, -1.579, -0.3137), (0.5925, -1.608, -0.3134), (0.5925, -1.629, -0.2924), (0.5925, -1.629, -0.2631), (0.5925, -1.608, -0.2426), (0.5925, -1.578, -0.243), (0.5925, -1.569, -0.2686), (0.5925, -1.57, -0.2884), (0.5925, -1.584, -0.3021), (0.5925, -1.617, -0.2878), (0.5925, -1.617, -0.268), (0.5925, -1.603, -0.2542), (0.5925, -1.583, -0.2545), (0.5925, -1.604, -0.3019), (0.9799, -1.604, -0.3019), (0.9799, -1.583, -0.2545), (0.9799, -1.603, -0.2542), (0.9799, -1.617, -0.268), (0.9799, -1.617, -0.2878), (0.9799, -1.584, -0.3021), (0.9799, -1.57, -0.2884), (0.9799, -1.569, -0.2686), (0.9799, -1.578, -0.243), (0.9799, -1.608, -0.2426), (0.9799, -1.629, -0.2631), (0.9799, -1.629, -0.2924), (0.9799, -1.608, -0.3134), (0.9799, -1.579, -0.3137), (0.9799, -1.558, -0.2933), (0.9799, -1.558, -0.264), (0.9799, 0.2803, -0.264), (0.9799, 0.2799, -0.2933), (0.9799, 0.2589, -0.3137), (0.9799, 0.2296, -0.3134), (0.9799, 0.2092, -0.2924), (0.9799, 0.2095, -0.2631), (0.9799, 0.2305, -0.2426), (0.9799, 0.2598, -0.243), (0.9799, 0.2687, -0.2686), (0.9799, 0.2684, -0.2884), (0.9799, 0.2543, -0.3021), (0.9799, 0.2208, -0.2878), (0.9799, 0.221, -0.268), (0.9799, 0.2351, -0.2542), (0.9799, 0.2549, -0.2545), (0.9799, 0.2345, -0.3019), (0.5925, 0.2345, -0.3019), (0.5925, 0.2549, -0.2545), (0.5925, 0.2351, -0.2542), (0.5925, 0.221, -0.268), (0.5925, 0.2208, -0.2878), (0.5925, 0.2543, -0.3021), (0.5925, 0.2684, -0.2884), (0.5925, 0.2687, -0.2686), (0.5925, 0.2598, -0.243), (0.5925, 0.2305, -0.2426), (0.5925, 0.2095, -0.2631), (0.5925, 0.2092, -0.2924), (0.5925, 0.2296, -0.3134), (0.5925, 0.2589, -0.3137), (0.5925, 0.2799, -0.2933), (0.5925, 0.2803, -0.264), (0.5925, 0.2803, -0.5113), (0.5925, 0.2799, -0.5406), (0.5925, 0.2589, -0.5611), (0.5925, 0.2296, -0.5607), (0.5925, 0.2092, -0.5398), (0.5925, 0.2095, -0.5105), (0.5925, 0.2305, -0.49), (0.5925, 0.2598, -0.4904), (0.5925, 0.2687, -0.516), (0.5925, 0.2684, -0.5357), (0.5925, 0.2543, -0.5495), (0.5925, 0.2208, -0.5351), (0.5925, 0.221, -0.5154), (0.5925, 0.2351, -0.5016), (0.5925, 0.2549, -0.5018), (0.5925, 0.2345, -0.5493), (0.9799, 0.2345, -0.5493), (0.9799, 0.2549, -0.5018), (0.9799, 0.2351, -0.5016), (0.9799, 0.221, -0.5154), (0.9799, 0.2208, -0.5351), (0.9799, 0.2543, -0.5495), (0.9799, 0.2684, -0.5357), (0.9799, 0.2687, -0.516), (0.9799, 0.2598, -0.4904), (0.9799, 0.2305, -0.49), (0.9799, 0.2095, -0.5105), (0.9799, 0.2092, -0.5398), (0.9799, 0.2296, -0.5607), (0.9799, 0.2589, -0.5611), (0.9799, 0.2799, -0.5406), (0.9799, 0.2803, -0.5113), (0.9802, 0.2159, -0.5829), (0.9802, 0.2157, -0.5973), (0.9802, 0.2054, -0.6073), (0.9802, 0.1911, -0.6071), (0.9802, 0.181, -0.5969), (0.9802, 0.1812, -0.5825), (0.9802, 0.1915, -0.5725), (0.9802, 0.2059, -0.5727), (0.9802, 0.2102, -0.5852), (0.9802, 0.2101, -0.5949), (0.9802, 0.2032, -0.6016), (0.9802, 0.1867, -0.5946), (0.9802, 0.1868, -0.5849), (0.9802, 0.1938, -0.5782), (0.9802, 0.2034, -0.5783), (0.9802, 0.1935, -0.6015), (0.5923, 0.1935, -0.6015), (0.5923, 0.2034, -0.5783), (0.5923, 0.1938, -0.5782), (0.5923, 0.1868, -0.5849), (0.5923, 0.1867, -0.5946), (0.5923, 0.2032, -0.6016), (0.5923, 0.2101, -0.5949), (0.5923, 0.2102, -0.5852), (0.5923, 0.2059, -0.5727), (0.5923, 0.1915, -0.5725), (0.5923, 0.1812, -0.5825), (0.5923, 0.181, -0.5969), (0.5923, 0.1911, -0.6071), (0.5923, 0.2054, -0.6073), (0.5923, 0.2157, -0.5973), (0.5923, 0.2159, -0.5829), (0.5923, 0.2843, -0.4442), (0.5923, 0.2841, -0.4585), (0.5923, 0.2738, -0.4686), (0.5923, 0.2594, -0.4684), (0.5923, 0.2494, -0.4581), (0.5923, 0.2496, -0.4437), (0.5923, 0.2599, -0.4337), (0.5923, 0.2742, -0.4339), (0.5923, 0.2786, -0.4464), (0.5923, 0.2785, -0.4561), (0.5923, 0.2715, -0.4629), (0.5923, 0.2551, -0.4558), (0.5923, 0.2552, -0.4462), (0.5923, 0.2621, -0.4394), (0.5923, 0.2718, -0.4395), (0.5923, 0.2619, -0.4628), (0.9802, 0.2619, -0.4628), (0.9802, 0.2718, -0.4395), (0.9802, 0.2621, -0.4394), (0.9802, 0.2552, -0.4462), (0.9802, 0.2551, -0.4558), (0.9802, 0.2715, -0.4629), (0.9802, 0.2785, -0.4561), (0.9802, 0.2786, -0.4464), (0.9802, 0.2742, -0.4339), (0.9802, 0.2599, -0.4337), (0.9802, 0.2496, -0.4437), (0.9802, 0.2494, -0.4581), (0.9802, 0.2594, -0.4684), (0.9802, 0.2738, -0.4686), (0.9802, 0.2841, -0.4585), (0.9802, 0.2843, -0.4442), (0.9802, 0.2843, -0.3396), (0.9802, 0.2841, -0.354), (0.9802, 0.2738, -0.364), (0.9802, 0.2594, -0.3638), (0.9802, 0.2494, -0.3535), (0.9802, 0.2496, -0.3392), (0.9802, 0.2599, -0.3291), (0.9802, 0.2742, -0.3293), (0.9802, 0.2786, -0.3419), (0.9802, 0.2785, -0.3515), (0.9802, 0.2715, -0.3583), (0.9802, 0.2551, -0.3513), (0.9802, 0.2552, -0.3416), (0.9802, 0.2621, -0.3348), (0.9802, 0.2718, -0.3349), (0.9802, 0.2619, -0.3582), (0.5923, 0.2619, -0.3582), (0.5923, 0.2718, -0.3349), (0.5923, 0.2621, -0.3348), (0.5923, 0.2552, -0.3416), (0.5923, 0.2551, -0.3513), (0.5923, 0.2715, -0.3583), (0.5923, 0.2785, -0.3515), (0.5923, 0.2786, -0.3419), (0.5923, 0.2742, -0.3293), (0.5923, 0.2599, -0.3291), (0.5923, 0.2496, -0.3392), (0.5923, 0.2494, -0.3535), (0.5923, 0.2594, -0.3638), (0.5923, 0.2738, -0.364), (0.5923, 0.2841, -0.354), (0.5923, 0.2843, -0.3396), (0.5923, 0.2098, -0.2209), (0.5923, 0.2097, -0.2353), (0.5923, 0.1994, -0.2453), (0.5923, 0.185, -0.2452), (0.5923, 0.175, -0.2349), (0.5923, 0.1752, -0.2205), (0.5923, 0.1855, -0.2105), (0.5923, 0.1998, -0.2107), (0.5923, 0.2042, -0.2232), (0.5923, 0.204, -0.2329), (0.5923, 0.1971, -0.2396), (0.5923, 0.1807, -0.2326), (0.5923, 0.1808, -0.2229), (0.5923, 0.1877, -0.2162), (0.5923, 0.1974, -0.2163), (0.5923, 0.1874, -0.2395), (0.9802, 0.1874, -0.2395), (0.9802, 0.1974, -0.2163), (0.9802, 0.1877, -0.2162), (0.9802, 0.1808, -0.2229), (0.9802, 0.1807, -0.2326), (0.9802, 0.1971, -0.2396), (0.9802, 0.204, -0.2329), (0.9802, 0.2042, -0.2232), (0.9802, 0.1998, -0.2107), (0.9802, 0.1855, -0.2105), (0.9802, 0.1752, -0.2205), (0.9802, 0.175, -0.2349), (0.9802, 0.185, -0.2452), (0.9802, 0.1994, -0.2453), (0.9802, 0.2097, -0.2353), (0.9802, 0.2098, -0.2209), (0.9802, -1.536, -0.2169), (0.9802, -1.536, -0.2313), (0.9802, -1.546, -0.2413), (0.9802, -1.561, -0.2411), (0.9802, -1.571, -0.2309), (0.9802, -1.57, -0.2165), (0.9802, -1.56, -0.2065), (0.9802, -1.546, -0.2066), (0.9802, -1.541, -0.2192), (0.9802, -1.542, -0.2289), (0.9802, -1.548, -0.2356), (0.9802, -1.565, -0.2286), (0.9802, -1.565, -0.2189), (0.9802, -1.558, -0.2122), (0.9802, -1.548, -0.2123), (0.9802, -1.558, -0.2355), (0.5923, -1.558, -0.2355), (0.5923, -1.548, -0.2123), (0.5923, -1.558, -0.2122), (0.5923, -1.565, -0.2189), (0.5923, -1.565, -0.2286), (0.5923, -1.548, -0.2356), (0.5923, -1.542, -0.2289), (0.5923, -1.541, -0.2192), (0.5923, -1.546, -0.2066), (0.5923, -1.56, -0.2065), (0.5923, -1.57, -0.2165), (0.5923, -1.571, -0.2309), (0.5923, -1.561, -0.2411), (0.5923, -1.546, -0.2413), (0.5923, -1.536, -0.2313), (0.5923, -1.536, -0.2169), (0.5923, -1.592, -0.3336), (0.5923, -1.592, -0.3479), (0.5923, -1.603, -0.3579), (0.5923, -1.617, -0.3578), (0.5923, -1.627, -0.3475), (0.5923, -1.627, -0.3331), (0.5923, -1.616, -0.3231), (0.5923, -1.602, -0.3233), (0.5923, -1.598, -0.3358), (0.5923, -1.598, -0.3455), (0.5923, -1.605, -0.3523), (0.5923, -1.621, -0.3452), (0.5923, -1.621, -0.3355), (0.5923, -1.614, -0.3288), (0.5923, -1.604, -0.3289), (0.5923, -1.614, -0.3521), (0.9802, -1.614, -0.3521), (0.9802, -1.604, -0.3289), (0.9802, -1.614, -0.3288), (0.9802, -1.621, -0.3355), (0.9802, -1.621, -0.3452), (0.9802, -1.605, -0.3523), (0.9802, -1.598, -0.3455), (0.9802, -1.598, -0.3358), (0.9802, -1.602, -0.3233), (0.9802, -1.616, -0.3231), (0.9802, -1.627, -0.3331), (0.9802, -1.627, -0.3475), (0.9802, -1.617, -0.3578), (0.9802, -1.603, -0.3579), (0.9802, -1.592, -0.3479), (0.9802, -1.592, -0.3336), (0.9802, -1.594, -0.4562), (0.9802, -1.594, -0.4706), (0.9802, -1.605, -0.4806), (0.9802, -1.619, -0.4804), (0.9802, -1.629, -0.4702), (0.9802, -1.629, -0.4558), (0.9802, -1.618, -0.4458), (0.9802, -1.604, -0.446), (0.9802, -1.6, -0.4585), (0.9802, -1.6, -0.4682), (0.9802, -1.607, -0.4749), (0.9802, -1.623, -0.4679), (0.9802, -1.623, -0.4582), (0.9802, -1.616, -0.4515), (0.9802, -1.607, -0.4516), (0.9802, -1.616, -0.4748), (0.5923, -1.616, -0.4748), (0.5923, -1.607, -0.4516), (0.5923, -1.616, -0.4515), (0.5923, -1.623, -0.4582), (0.5923, -1.623, -0.4679), (0.5923, -1.607, -0.4749), (0.5923, -1.6, -0.4682), (0.5923, -1.6, -0.4585), (0.5923, -1.604, -0.446), (0.5923, -1.618, -0.4458), (0.5923, -1.629, -0.4558), (0.5923, -1.629, -0.4702), (0.5923, -1.619, -0.4804), (0.5923, -1.605, -0.4806), (0.5923, -1.594, -0.4706), (0.5923, -1.594, -0.4562), (0.5923, -1.534, -0.5809), (0.5923, -1.534, -0.5953), (0.5923, -1.544, -0.6053), (0.5923, -1.559, -0.6051), (0.5923, -1.569, -0.5949), (0.5923, -1.568, -0.5805), (0.5923, -1.558, -0.5705), (0.5923, -1.544, -0.5706), (0.5923, -1.539, -0.5832), (0.5923, -1.54, -0.5929), (0.5923, -1.546, -0.5996), (0.5923, -1.563, -0.5926), (0.5923, -1.563, -0.5829), (0.5923, -1.556, -0.5762), (0.5923, -1.546, -0.5763), (0.5923, -1.556, -0.5995), (0.9802, -1.556, -0.5995), (0.9802, -1.546, -0.5763), (0.9802, -1.556, -0.5762), (0.9802, -1.563, -0.5829), (0.9802, -1.563, -0.5926), (0.9802, -1.546, -0.5996), (0.9802, -1.54, -0.5929), (0.9802, -1.539, -0.5832), (0.9802, -1.544, -0.5706), (0.9802, -1.558, -0.5705), (0.9802, -1.568, -0.5805), (0.9802, -1.569, -0.5949), (0.9802, -1.559, -0.6051), (0.9802, -1.544, -0.6053), (0.9802, -1.534, -0.5953), (0.9802, -1.534, -0.5809), (0.5925, -0.8441, -0.5602), (0.5925, -0.8444, -0.5894), (0.5925, -0.8654, -0.6099), (0.5925, -0.8947, -0.6095), (0.5925, -0.9152, -0.5886), (0.5925, -0.9148, -0.5593), (0.5925, -0.8938, -0.5388), (0.5925, -0.8645, -0.5392), (0.5925, -0.8557, -0.5648), (0.5925, -0.8559, -0.5845), (0.5925, -0.87, -0.5983), (0.5925, -0.9036, -0.5839), (0.5925, -0.9033, -0.5642), (0.5925, -0.8892, -0.5504), (0.5925, -0.8694, -0.5507), (0.5925, -0.8898, -0.5981), (0.9799, -0.8898, -0.5981), (0.9799, -0.8694, -0.5507), (0.9799, -0.8892, -0.5504), (0.9799, -0.9033, -0.5642), (0.9799, -0.9036, -0.5839), (0.9799, -0.87, -0.5983), (0.9799, -0.8559, -0.5845), (0.9799, -0.8557, -0.5648), (0.9799, -0.8645, -0.5392), (0.9799, -0.8938, -0.5388), (0.9799, -0.9148, -0.5593), (0.9799, -0.9152, -0.5886), (0.9799, -0.8947, -0.6095), (0.9799, -0.8654, -0.6099), (0.9799, -0.8444, -0.5894), (0.9799, -0.8441, -0.5602), (0.9799, -0.3946, -0.5602), (0.9799, -0.395, -0.5894), (0.9799, -0.4159, -0.6099), (0.9799, -0.4452, -0.6095), (0.9799, -0.4657, -0.5886), (0.9799, -0.4653, -0.5593), (0.9799, -0.4443, -0.5388), (0.9799, -0.415, -0.5392), (0.9799, -0.4062, -0.5648), (0.9799, -0.4064, -0.5845), (0.9799, -0.4206, -0.5983), (0.9799, -0.4541, -0.5839), (0.9799, -0.4538, -0.5642), (0.9799, -0.4397, -0.5504), (0.9799, -0.42, -0.5507), (0.9799, -0.4403, -0.5981), (0.5925, -0.4403, -0.5981), (0.5925, -0.42, -0.5507), (0.5925, -0.4397, -0.5504), (0.5925, -0.4538, -0.5642), (0.5925, -0.4541, -0.5839), (0.5925, -0.4206, -0.5983), (0.5925, -0.4064, -0.5845), (0.5925, -0.4062, -0.5648), (0.5925, -0.415, -0.5392), (0.5925, -0.4443, -0.5388), (0.5925, -0.4653, -0.5593), (0.5925, -0.4657, -0.5886), (0.5925, -0.4452, -0.6095), (0.5925, -0.4159, -0.6099), (0.5925, -0.395, -0.5894), (0.5925, -0.3946, -0.5602), (0.5925, -0.626, -0.5602), (0.5925, -0.6263, -0.5894), (0.5925, -0.6473, -0.6099), (0.5925, -0.6766, -0.6095), (0.5925, -0.6971, -0.5886), (0.5925, -0.6967, -0.5593), (0.5925, -0.6757, -0.5388), (0.5925, -0.6464, -0.5392), (0.5925, -0.6376, -0.5648), (0.5925, -0.6378, -0.5845), (0.5925, -0.6519, -0.5983), (0.5925, -0.6855, -0.5839), (0.5925, -0.6852, -0.5642), (0.5925, -0.6711, -0.5504), (0.5925, -0.6514, -0.5507), (0.5925, -0.6717, -0.5981), (0.9799, -0.6717, -0.5981), (0.9799, -0.6514, -0.5507), (0.9799, -0.6711, -0.5504), (0.9799, -0.6852, -0.5642), (0.9799, -0.6855, -0.5839), (0.9799, -0.6519, -0.5983), (0.9799, -0.6378, -0.5845), (0.9799, -0.6376, -0.5648), (0.9799, -0.6464, -0.5392), (0.9799, -0.6757, -0.5388), (0.9799, -0.6967, -0.5593), (0.9799, -0.6971, -0.5886), (0.9799, -0.6766, -0.6095), (0.9799, -0.6473, -0.6099), (0.9799, -0.6263, -0.5894), (0.9799, -0.626, -0.5602), (0.5114, 0.03688, 0.1098), (0.5114, 0.1061, 0.04465), (0.5114, 0.109, -0.05035), (0.5114, 0.04383, -0.1196), (0.5114, -0.05117, -0.1224), (0.5114, -0.1204, -0.0573), (0.5114, -0.1233, 0.0377), (0.5114, -0.05812, 0.1069), (0.3441, 0.03688, 0.1098), (0.3441, 0.1061, 0.04465), (0.3441, 0.109, -0.05035), (0.3441, 0.04383, -0.1196), (0.3441, -0.05117, -0.1224), (0.3441, -0.1204, -0.0573), (0.3441, -0.1233, 0.0377), (0.3441, -0.05812, 0.1069)], [], [(2, 0, 16, 17), (18, 19, 1, 3), (28, 29, 1, 4), (19, 20, 4, 1), (0, 5, 21, 16), (5, 0, 30, 31), (31, 28, 4, 5), (20, 21, 5, 4), (22, 18, 3, 6), (32, 33, 6, 3), (34, 35, 2, 7), (17, 23, 7, 2), (33, 34, 7, 6), (23, 22, 6, 7), (35, 32, 3, 2), (0, 1, 29, 30), (0, 2, 3, 1), (18, 9, 8, 19), (9, 15, 14, 10), (11, 12, 13, 8), (10, 17, 16, 11), (21, 12, 16), (13, 20, 19), (20, 13, 12, 21), (22, 15, 18), (14, 23, 17), (23, 14, 15, 22), (8, 13, 19), (11, 16, 12), (10, 14, 17), (9, 18, 15), (25, 30, 29, 24), (28, 24, 29), (25, 31, 30), (24, 28, 31, 25), (27, 32, 35, 26), (34, 26, 35), (27, 33, 32), (26, 34, 33, 27), (9, 10, 37, 38), (11, 8, 39, 36), (40, 41, 10, 11), (36, 40, 11), (41, 37, 10), (42, 43, 8, 9), (38, 42, 9), (43, 39, 8), (40, 43, 42, 41), (36, 39, 45, 44), (40, 36, 44, 46), (39, 43, 47, 45), (43, 40, 46, 47), (38, 37, 48, 49), (37, 41, 50, 48), (42, 38, 49, 51), (41, 42, 51, 50), (44, 45, 53, 52), (46, 44, 52, 54), (45, 47, 55, 53), (49, 48, 56, 57), (48, 50, 58, 56), (51, 49, 57, 59), (56, 58, 59, 57), (52, 53, 55, 54), (46, 50, 51, 47), (46, 54, 58, 50), (54, 55, 59, 58), (55, 47, 51, 59), (61, 60, 68, 69), (62, 61, 69, 70), (63, 62, 70, 75), (64, 63, 75, 71), (65, 64, 71, 72), (66, 65, 72, 73), (67, 66, 73, 74), (60, 67, 74, 68), (69, 68, 75), (70, 69, 75), (72, 71, 75), (73, 72, 75), (74, 73, 75), (68, 74, 75), (67, 60, 91, 84), (66, 67, 84, 85), (65, 66, 85, 86), (64, 65, 86, 87), (63, 64, 87, 88), (62, 63, 88, 89), (61, 62, 89, 90), (60, 61, 90, 91), (83, 91, 90, 82), (82, 90, 89, 81), (81, 89, 88, 76), (76, 88, 87, 80), (80, 87, 86, 79), (79, 86, 85, 78), (78, 85, 84, 77), (77, 84, 91, 83), (76, 83, 82), (76, 82, 81), (76, 80, 79), (76, 79, 78), (76, 78, 77), (76, 77, 83), (107, 106, 100), (107, 105, 106), (107, 104, 105), (107, 103, 104), (107, 101, 102), (107, 100, 101), (106, 99, 92, 100), (105, 98, 99, 106), (104, 97, 98, 105), (103, 96, 97, 104), (107, 95, 96, 103), (102, 94, 95, 107), (101, 93, 94, 102), (100, 92, 93, 101), (123, 122, 93, 92), (122, 121, 94, 93), (121, 120, 95, 94), (120, 119, 96, 95), (119, 118, 97, 96), (118, 117, 98, 97), (117, 116, 99, 98), (116, 123, 92, 99), (115, 109, 108), (109, 110, 108), (110, 111, 108), (111, 112, 108), (113, 114, 108), (114, 115, 108), (123, 116, 109, 115), (116, 117, 110, 109), (117, 118, 111, 110), (118, 119, 112, 111), (119, 120, 108, 112), (120, 121, 113, 108), (121, 122, 114, 113), (122, 123, 115, 114), (125, 124, 132, 133), (126, 125, 133, 134), (127, 126, 134, 139), (128, 127, 139, 135), (129, 128, 135, 136), (130, 129, 136, 137), (131, 130, 137, 138), (124, 131, 138, 132), (133, 132, 139), (134, 133, 139), (136, 135, 139), (137, 136, 139), (138, 137, 139), (132, 138, 139), (131, 124, 155, 148), (130, 131, 148, 149), (129, 130, 149, 150), (128, 129, 150, 151), (127, 128, 151, 152), (126, 127, 152, 153), (125, 126, 153, 154), (124, 125, 154, 155), (147, 155, 154, 146), (146, 154, 153, 145), (145, 153, 152, 140), (140, 152, 151, 144), (144, 151, 150, 143), (143, 150, 149, 142), (142, 149, 148, 141), (141, 148, 155, 147), (140, 147, 146), (140, 146, 145), (140, 144, 143), (140, 143, 142), (140, 142, 141), (140, 141, 147), (171, 170, 164), (171, 169, 170), (171, 168, 169), (171, 167, 168), (171, 165, 166), (171, 164, 165), (170, 163, 156, 164), (169, 162, 163, 170), (168, 161, 162, 169), (167, 160, 161, 168), (171, 159, 160, 167), (166, 158, 159, 171), (165, 157, 158, 166), (164, 156, 157, 165), (187, 186, 157, 156), (186, 185, 158, 157), (185, 184, 159, 158), (184, 183, 160, 159), (183, 182, 161, 160), (182, 181, 162, 161), (181, 180, 163, 162), (180, 187, 156, 163), (179, 173, 172), (173, 174, 172), (174, 175, 172), (175, 176, 172), (177, 178, 172), (178, 179, 172), (187, 180, 173, 179), (180, 181, 174, 173), (181, 182, 175, 174), (182, 183, 176, 175), (183, 184, 172, 176), (184, 185, 177, 172), (185, 186, 178, 177), (186, 187, 179, 178), (189, 188, 196, 197), (190, 189, 197, 198), (191, 190, 198, 203), (192, 191, 203, 199), (193, 192, 199, 200), (194, 193, 200, 201), (195, 194, 201, 202), (188, 195, 202, 196), (197, 196, 203), (198, 197, 203), (200, 199, 203), (201, 200, 203), (202, 201, 203), (196, 202, 203), (195, 188, 219, 212), (194, 195, 212, 213), (193, 194, 213, 214), (192, 193, 214, 215), (191, 192, 215, 216), (190, 191, 216, 217), (189, 190, 217, 218), (188, 189, 218, 219), (211, 219, 218, 210), (210, 218, 217, 209), (209, 217, 216, 204), (204, 216, 215, 208), (208, 215, 214, 207), (207, 214, 213, 206), (206, 213, 212, 205), (205, 212, 219, 211), (204, 211, 210), (204, 210, 209), (204, 208, 207), (204, 207, 206), (204, 206, 205), (204, 205, 211), (235, 234, 228), (235, 233, 234), (235, 232, 233), (235, 231, 232), (235, 229, 230), (235, 228, 229), (234, 227, 220, 228), (233, 226, 227, 234), (232, 225, 226, 233), (231, 224, 225, 232), (235, 223, 224, 231), (230, 222, 223, 235), (229, 221, 222, 230), (228, 220, 221, 229), (251, 250, 221, 220), (250, 249, 222, 221), (249, 248, 223, 222), (248, 247, 224, 223), (247, 246, 225, 224), (246, 245, 226, 225), (245, 244, 227, 226), (244, 251, 220, 227), (243, 237, 236), (237, 238, 236), (238, 239, 236), (239, 240, 236), (241, 242, 236), (242, 243, 236), (251, 244, 237, 243), (244, 245, 238, 237), (245, 246, 239, 238), (246, 247, 240, 239), (247, 248, 236, 240), (248, 249, 241, 236), (249, 250, 242, 241), (250, 251, 243, 242), (253, 252, 260, 261), (254, 253, 261, 262), (255, 254, 262, 267), (256, 255, 267, 263), (257, 256, 263, 264), (258, 257, 264, 265), (259, 258, 265, 266), (252, 259, 266, 260), (261, 260, 267), (262, 261, 267), (264, 263, 267), (265, 264, 267), (266, 265, 267), (260, 266, 267), (259, 252, 283, 276), (258, 259, 276, 277), (257, 258, 277, 278), (256, 257, 278, 279), (255, 256, 279, 280), (254, 255, 280, 281), (253, 254, 281, 282), (252, 253, 282, 283), (275, 283, 282, 274), (274, 282, 281, 273), (273, 281, 280, 268), (268, 280, 279, 272), (272, 279, 278, 271), (271, 278, 277, 270), (270, 277, 276, 269), (269, 276, 283, 275), (268, 275, 274), (268, 274, 273), (268, 272, 271), (268, 271, 270), (268, 270, 269), (268, 269, 275), (299, 298, 292), (299, 297, 298), (299, 296, 297), (299, 295, 296), (299, 293, 294), (299, 292, 293), (298, 291, 284, 292), (297, 290, 291, 298), (296, 289, 290, 297), (295, 288, 289, 296), (299, 287, 288, 295), (294, 286, 287, 299), (293, 285, 286, 294), (292, 284, 285, 293), (315, 314, 285, 284), (314, 313, 286, 285), (313, 312, 287, 286), (312, 311, 288, 287), (311, 310, 289, 288), (310, 309, 290, 289), (309, 308, 291, 290), (308, 315, 284, 291), (307, 301, 300), (301, 302, 300), (302, 303, 300), (303, 304, 300), (305, 306, 300), (306, 307, 300), (315, 308, 301, 307), (308, 309, 302, 301), (309, 310, 303, 302), (310, 311, 304, 303), (311, 312, 300, 304), (312, 313, 305, 300), (313, 314, 306, 305), (314, 315, 307, 306), (317, 316, 324, 325), (318, 317, 325, 326), (319, 318, 326, 331), (320, 319, 331, 327), (321, 320, 327, 328), (322, 321, 328, 329), (323, 322, 329, 330), (316, 323, 330, 324), (325, 324, 331), (326, 325, 331), (328, 327, 331), (329, 328, 331), (330, 329, 331), (324, 330, 331), (323, 316, 347, 340), (322, 323, 340, 341), (321, 322, 341, 342), (320, 321, 342, 343), (319, 320, 343, 344), (318, 319, 344, 345), (317, 318, 345, 346), (316, 317, 346, 347), (339, 347, 346, 338), (338, 346, 345, 337), (337, 345, 344, 332), (332, 344, 343, 336), (336, 343, 342, 335), (335, 342, 341, 334), (334, 341, 340, 333), (333, 340, 347, 339), (332, 339, 338), (332, 338, 337), (332, 336, 335), (332, 335, 334), (332, 334, 333), (332, 333, 339), (363, 362, 356), (363, 361, 362), (363, 360, 361), (363, 359, 360), (363, 357, 358), (363, 356, 357), (362, 355, 348, 356), (361, 354, 355, 362), (360, 353, 354, 361), (359, 352, 353, 360), (363, 351, 352, 359), (358, 350, 351, 363), (357, 349, 350, 358), (356, 348, 349, 357), (379, 378, 349, 348), (378, 377, 350, 349), (377, 376, 351, 350), (376, 375, 352, 351), (375, 374, 353, 352), (374, 373, 354, 353), (373, 372, 355, 354), (372, 379, 348, 355), (371, 365, 364), (365, 366, 364), (366, 367, 364), (367, 368, 364), (369, 370, 364), (370, 371, 364), (379, 372, 365, 371), (372, 373, 366, 365), (373, 374, 367, 366), (374, 375, 368, 367), (375, 376, 364, 368), (376, 377, 369, 364), (377, 378, 370, 369), (378, 379, 371, 370), (381, 380, 388, 389), (382, 381, 389, 390), (383, 382, 390, 395), (384, 383, 395, 391), (385, 384, 391, 392), (386, 385, 392, 393), (387, 386, 393, 394), (380, 387, 394, 388), (389, 388, 395), (390, 389, 395), (392, 391, 395), (393, 392, 395), (394, 393, 395), (388, 394, 395), (387, 380, 411, 404), (386, 387, 404, 405), (385, 386, 405, 406), (384, 385, 406, 407), (383, 384, 407, 408), (382, 383, 408, 409), (381, 382, 409, 410), (380, 381, 410, 411), (403, 411, 410, 402), (402, 410, 409, 401), (401, 409, 408, 396), (396, 408, 407, 400), (400, 407, 406, 399), (399, 406, 405, 398), (398, 405, 404, 397), (397, 404, 411, 403), (396, 403, 402), (396, 402, 401), (396, 400, 399), (396, 399, 398), (396, 398, 397), (396, 397, 403), (427, 426, 420), (427, 425, 426), (427, 424, 425), (427, 423, 424), (427, 421, 422), (427, 420, 421), (426, 419, 412, 420), (425, 418, 419, 426), (424, 417, 418, 425), (423, 416, 417, 424), (427, 415, 416, 423), (422, 414, 415, 427), (421, 413, 414, 422), (420, 412, 413, 421), (443, 442, 413, 412), (442, 441, 414, 413), (441, 440, 415, 414), (440, 439, 416, 415), (439, 438, 417, 416), (438, 437, 418, 417), (437, 436, 419, 418), (436, 443, 412, 419), (435, 429, 428), (429, 430, 428), (430, 431, 428), (431, 432, 428), (433, 434, 428), (434, 435, 428), (443, 436, 429, 435), (436, 437, 430, 429), (437, 438, 431, 430), (438, 439, 432, 431), (439, 440, 428, 432), (440, 441, 433, 428), (441, 442, 434, 433), (442, 443, 435, 434), (459, 458, 452), (459, 457, 458), (459, 456, 457), (459, 455, 456), (459, 453, 454), (459, 452, 453), (458, 451, 444, 452), (457, 450, 451, 458), (456, 449, 450, 457), (455, 448, 449, 456), (459, 447, 448, 455), (454, 446, 447, 459), (453, 445, 446, 454), (452, 444, 445, 453), (475, 474, 445, 444), (474, 473, 446, 445), (473, 472, 447, 446), (472, 471, 448, 447), (471, 470, 449, 448), (470, 469, 450, 449), (469, 468, 451, 450), (468, 475, 444, 451), (467, 461, 460), (461, 462, 460), (462, 463, 460), (463, 464, 460), (465, 466, 460), (466, 467, 460), (475, 468, 461, 467), (468, 469, 462, 461), (469, 470, 463, 462), (470, 471, 464, 463), (471, 472, 460, 464), (472, 473, 465, 460), (473, 474, 466, 465), (474, 475, 467, 466), (477, 476, 484, 485), (478, 477, 485, 486), (479, 478, 486, 491), (480, 479, 491, 487), (481, 480, 487, 488), (482, 481, 488, 489), (483, 482, 489, 490), (476, 483, 490, 484), (485, 484, 491), (486, 485, 491), (488, 487, 491), (489, 488, 491), (490, 489, 491), (484, 490, 491), (483, 476, 507, 500), (482, 483, 500, 501), (481, 482, 501, 502), (480, 481, 502, 503), (479, 480, 503, 504), (478, 479, 504, 505), (477, 478, 505, 506), (476, 477, 506, 507), (499, 507, 506, 498), (498, 506, 505, 497), (497, 505, 504, 492), (492, 504, 503, 496), (496, 503, 502, 495), (495, 502, 501, 494), (494, 501, 500, 493), (493, 500, 507, 499), (492, 499, 498), (492, 498, 497), (492, 496, 495), (492, 495, 494), (492, 494, 493), (492, 493, 499), (523, 522, 516), (523, 521, 522), (523, 520, 521), (523, 519, 520), (523, 517, 518), (523, 516, 517), (522, 515, 508, 516), (521, 514, 515, 522), (520, 513, 514, 521), (519, 512, 513, 520), (523, 511, 512, 519), (518, 510, 511, 523), (517, 509, 510, 518), (516, 508, 509, 517), (539, 538, 509, 508), (538, 537, 510, 509), (537, 536, 511, 510), (536, 535, 512, 511), (535, 534, 513, 512), (534, 533, 514, 513), (533, 532, 515, 514), (532, 539, 508, 515), (531, 525, 524), (525, 526, 524), (526, 527, 524), (527, 528, 524), (529, 530, 524), (530, 531, 524), (539, 532, 525, 531), (532, 533, 526, 525), (533, 534, 527, 526), (534, 535, 528, 527), (535, 536, 524, 528), (536, 537, 529, 524), (537, 538, 530, 529), (538, 539, 531, 530), (541, 540, 548, 549), (542, 541, 549, 550), (543, 542, 550, 551), (544, 543, 551, 552), (545, 544, 552, 553), (546, 545, 553, 554), (547, 546, 554, 555), (540, 547, 555, 548)])
me_cube_002.polygons.foreach_set('use_smooth', [True] * 616)
me_cube_002.use_remesh_preserve_volume = False
me_cube_002.use_remesh_preserve_attributes = False
me_cube_002.use_mirror_vertex_groups = False
me_cube_002.update()
me_circle_002 = bpy.data.meshes.new('Circle.002')
me_circle_002.from_pydata([(0.7071, 0.7071, 0.0), (1.0, -4.371e-08, 0.0), (0.7071, -0.7071, 0.0), (-8.742e-08, -1.0, 0.0), (-0.7071, -0.7071, 0.0), (-1.0, 1.192e-08, 0.0), (-0.7071, 0.7071, 0.0), (-3.02e-07, 1.0, 0.0), (0.7071, 0.7071, 0.24), (1.0, -4.371e-08, 0.24), (0.7071, -0.7071, 0.24), (-8.742e-08, -1.0, 0.24), (-0.7071, -0.7071, 0.24), (-1.0, 1.192e-08, 0.24), (-0.7071, 0.7071, 0.24), (-3.02e-07, 1.0, 0.24), (1.077, 1.077, 0.3244), (1.522, -9.66e-08, 0.3244), (1.077, -1.077, 0.3244), (-1.359e-07, -1.522, 0.3244), (-1.077, -1.077, 0.3244), (-1.522, 4.201e-08, 0.3244), (-1.077, 1.077, 0.3244), (-4.087e-07, 1.522, 0.3244), (0.911, 0.911, 1.367), (1.288, -1.777e-07, 1.367), (0.911, -0.911, 1.367), (-2.205e-07, -1.288, 1.367), (-0.911, -0.911, 1.367), (-1.288, 1.301e-07, 1.367), (-0.911, 0.911, 1.367), (-2.608e-07, 1.288, 1.367), (0.9665, -8.894e-08, 1.48), (0.6834, 0.6834, 1.48), (0.6834, -0.6834, 1.48), (-1.261e-07, -0.9665, 1.48), (-0.6834, -0.6834, 1.48), (-0.9665, 5.949e-08, 1.48), (-0.6834, 0.6834, 1.48), (-2.388e-07, 0.9665, 1.48), (0.4309, -7.774e-08, 1.483), (0.3047, 0.3047, 1.483), (0.3047, -0.3047, 1.483), (-1.479e-07, -0.4309, 1.483), (-0.3047, -0.3047, 1.483), (-0.3047, 0.3047, 1.483), (-1.275e-07, 0.4309, 1.483), (-0.4309, 5.905e-08, 1.483)], [], [(1, 0, 8, 9), (2, 1, 9, 10), (3, 2, 10, 11), (4, 3, 11, 12), (5, 4, 12, 13), (6, 5, 13, 14), (7, 6, 14, 15), (7, 0, 8, 15), (9, 8, 16, 17), (10, 9, 17, 18), (11, 10, 18, 19), (12, 11, 19, 20), (13, 12, 20, 21), (14, 13, 21, 22), (15, 14, 22, 23), (15, 8, 16, 23), (17, 16, 24, 25), (18, 17, 25, 26), (19, 18, 26, 27), (20, 19, 27, 28), (21, 20, 28, 29), (22, 21, 29, 30), (23, 22, 30, 31), (23, 16, 24, 31), (25, 24, 33, 32), (26, 25, 32, 34), (27, 26, 34, 35), (28, 27, 35, 36), (29, 28, 36, 37), (30, 29, 37, 38), (31, 30, 38, 39), (31, 24, 33, 39), (32, 33, 41, 40), (34, 32, 40, 42), (35, 34, 42, 43), (36, 35, 43, 44), (37, 36, 44, 47), (38, 37, 47, 45), (39, 38, 45, 46), (39, 33, 41, 46), (40, 41, 47), (42, 40, 47), (43, 42, 47), (44, 43, 47), (46, 45, 47), (46, 41, 47)])
me_circle_002.polygons.foreach_set('use_smooth', [True] * 46)
me_circle_002.use_remesh_preserve_volume = False
me_circle_002.use_remesh_preserve_attributes = False
me_circle_002.use_mirror_vertex_groups = False
me_circle_002.update()
me_circle_001 = bpy.data.meshes.new('Circle.001')
me_circle_001.from_pydata([(0.2774, 0.2594, -0.02645), (0.3923, -0.018, -0.02645), (0.2774, -0.2954, -0.02645), (-7.409e-08, -0.4103, -0.02645), (-0.2774, -0.2954, -0.02645), (-0.3923, -0.018, -0.02645), (-0.2774, 0.2594, -0.02645), (-1.583e-07, 0.3743, -0.02645), (0.3408, 0.3228, 0.1371), (0.482, -0.018, 0.1371), (0.3408, -0.3588, 0.1371), (-7.356e-08, -0.5, 0.1371), (-0.3408, -0.3588, 0.1371), (-0.482, -0.018, 0.1371), (-0.3408, 0.3228, 0.1371), (-1.77e-07, 0.464, 0.1371), (0.482, -0.018, 15.46), (0.3408, 0.3228, 15.46), (0.3408, -0.3588, 15.46), (-7.356e-08, -0.5, 15.46), (-0.3408, -0.3588, 15.46), (-0.482, -0.018, 15.46), (-0.3408, 0.3228, 15.46), (-1.77e-07, 0.464, 15.46), (0.2629, 0.2449, 20.84), (0.3717, -0.018, 20.84), (0.2629, -0.2808, 20.84), (-7.525e-08, -0.3897, 20.84), (-0.2629, -0.2808, 20.84), (-0.3717, -0.018, 20.84), (-0.2629, 0.2449, 20.84), (-1.55e-07, 0.3537, 20.84), (0.0, -0.01799, 21.11)], [], [(1, 0, 8, 9), (2, 1, 9, 10), (3, 2, 10, 11), (4, 3, 11, 12), (5, 4, 12, 13), (6, 5, 13, 14), (7, 6, 14, 15), (7, 0, 8, 15), (9, 8, 17, 16), (10, 9, 16, 18), (11, 10, 18, 19), (12, 11, 19, 20), (13, 12, 20, 21), (14, 13, 21, 22), (15, 14, 22, 23), (15, 8, 17, 23), (16, 17, 24, 25), (18, 16, 25, 26), (19, 18, 26, 27), (20, 19, 27, 28), (21, 20, 28, 29), (22, 21, 29, 30), (23, 22, 30, 31), (23, 17, 24, 31), (25, 24, 32), (26, 25, 32), (27, 26, 32), (28, 27, 32), (29, 28, 32), (30, 29, 32), (31, 30, 32), (31, 24, 32)])
me_circle_001.use_remesh_preserve_volume = False
me_circle_001.use_remesh_preserve_attributes = False
me_circle_001.use_mirror_vertex_groups = False
me_circle_001.update()
me_circle = bpy.data.meshes.new('Circle')
me_circle.from_pydata([(0.2774, 0.2594, -0.02645), (0.3923, -0.018, -0.02645), (0.2774, -0.2954, -0.02645), (-7.409e-08, -0.4103, -0.02645), (-0.2774, -0.2954, -0.02645), (-0.3923, -0.018, -0.02645), (-0.2774, 0.2594, -0.02645), (-1.583e-07, 0.3743, -0.02645), (0.3408, 0.3228, 0.1371), (0.482, -0.018, 0.1371), (0.3408, -0.3588, 0.1371), (-7.356e-08, -0.5, 0.1371), (-0.3408, -0.3588, 0.1371), (-0.482, -0.018, 0.1371), (-0.3408, 0.3228, 0.1371), (-1.77e-07, 0.464, 0.1371), (0.482, -0.018, 21.33), (0.3408, 0.3228, 21.33), (0.3408, -0.3588, 21.33), (-7.356e-08, -0.5, 21.33), (-0.3408, -0.3588, 21.33), (-0.482, -0.018, 21.33), (-0.3408, 0.3228, 21.33), (-1.77e-07, 0.464, 21.33), (0.2629, 0.2449, 26.71), (0.3717, -0.018, 26.71), (0.2629, -0.2808, 26.71), (-7.525e-08, -0.3897, 26.71), (-0.2629, -0.2808, 26.71), (-0.3717, -0.018, 26.71), (-0.2629, 0.2449, 26.71), (-1.55e-07, 0.3537, 26.71), (0.0, -0.01799, 27.38)], [], [(1, 0, 8, 9), (2, 1, 9, 10), (3, 2, 10, 11), (4, 3, 11, 12), (5, 4, 12, 13), (6, 5, 13, 14), (7, 6, 14, 15), (7, 0, 8, 15), (9, 8, 17, 16), (10, 9, 16, 18), (11, 10, 18, 19), (12, 11, 19, 20), (13, 12, 20, 21), (14, 13, 21, 22), (15, 14, 22, 23), (15, 8, 17, 23), (16, 17, 24, 25), (18, 16, 25, 26), (19, 18, 26, 27), (20, 19, 27, 28), (21, 20, 28, 29), (22, 21, 29, 30), (23, 22, 30, 31), (23, 17, 24, 31), (25, 24, 32), (26, 25, 32), (27, 26, 32), (28, 27, 32), (29, 28, 32), (30, 29, 32), (31, 30, 32), (31, 24, 32)])
me_circle.use_remesh_preserve_volume = False
me_circle.use_remesh_preserve_attributes = False
me_circle.use_mirror_vertex_groups = False
me_circle.update()
me_cube_001 = bpy.data.meshes.new('Cube.001')
me_cube_001.from_pydata([(1.001, -1.585, -0.6409), (0.5832, -1.585, -0.6409), (1.001, -1.665, -0.5601), (0.5832, -1.665, -0.5601), (0.5832, -1.597, -0.1766), (1.001, -1.597, -0.1766), (1.001, -1.665, -0.2452), (0.5832, -1.665, -0.2452), (0.5832, 0.236, -0.6409), (1.001, 0.236, -0.6409), (1.001, 0.3198, -0.5571), (0.5832, 0.3198, -0.5571), (1.001, 0.2619, -0.1766), (0.5832, 0.2619, -0.1766), (1.001, 0.3198, -0.2345), (0.5832, 0.3198, -0.2345), (1.001, -1.559, -0.6166), (1.001, 0.2107, -0.6166), (1.001, -1.571, -0.1999), (1.001, 0.2359, -0.1999), (1.001, -1.638, -0.5441), (1.001, -1.638, -0.2615), (1.001, 0.2922, -0.5413), (1.001, 0.2922, -0.2519), (0.5832, -1.558, -0.6179), (0.5832, 0.2092, -0.6179), (0.5832, -1.57, -0.1987), (0.5832, 0.2343, -0.1987), (0.5832, -1.636, -0.5449), (0.5832, -1.636, -0.2606), (0.5832, 0.2905, -0.5422), (0.5832, 0.2905, -0.251)], [], [(0, 1, 8, 9), (12, 13, 4, 5), (6, 7, 3, 2), (15, 14, 10, 11), (0, 2, 3, 1), (4, 7, 6, 5), (8, 11, 10, 9), (15, 13, 12, 14), (0, 9, 17, 16), (12, 5, 18, 19), (6, 2, 20, 21), (10, 14, 23, 22), (2, 0, 16, 20), (5, 6, 21, 18), (9, 10, 22, 17), (14, 12, 19, 23), (8, 1, 24, 25), (4, 13, 27, 26), (3, 7, 29, 28), (15, 11, 30, 31), (1, 3, 28, 24), (7, 4, 26, 29), (11, 8, 25, 30), (13, 15, 31, 27)])
me_cube_001.polygons.foreach_set('use_smooth', [True] * 24)
me_cube_001.use_remesh_preserve_volume = False
me_cube_001.use_remesh_preserve_attributes = False
me_cube_001.use_mirror_vertex_groups = False
me_cube_001.update()
me_cube = bpy.data.meshes.new('Cube')
me_cube.from_pydata([(0.395, 1.997, 0.104), (0.395, -1.0, 0.02861), (0.0, -1.0, 0.02861), (0.395, 0.9882, -0.5), (0.395, 0.9882, 0.4), (0.0, 0.9882, -0.5), (0.0, 0.9882, 0.4), (0.395, 0.9882, 0.02861), (0.63, 1.211, 0.07858), (0.63, 1.211, 0.4077), (0.7673, 1.541, 0.1032), (0.7673, 1.541, 0.4283), (0.395, -1.0, 0.2807), (0.0, -1.0, 0.2807), (0.0, -0.8807, 0.4), (0.395, -0.8807, 0.4), (0.0, -1.0, -0.3761), (0.395, -1.0, -0.3761), (0.395, -0.8761, -0.5), (0.0, -0.8761, -0.5), (0.395, 1.999, -0.3669), (0.0, 1.999, -0.3669), (0.0, 1.867, -0.5), (0.395, 1.867, -0.5), (0.1825, 1.585, 0.4301), (0.2107, 1.479, 0.4241), (0.1825, 1.374, 0.4182), (0.1054, 1.297, 0.4139), (0.0, 1.269, 0.4123), (0.1054, 1.658, 0.4794), (0.1825, 1.581, 0.4751), (0.2107, 1.476, 0.4692), (0.1825, 1.371, 0.4632), (0.1054, 1.294, 0.4589), (0.0, 1.266, 0.4573), (0.0, 1.686, 0.481), (0.07999, 1.613, 0.4772), (0.1386, 1.555, 0.4739), (0.16, 1.475, 0.4694), (0.1386, 1.395, 0.4649), (0.07999, 1.337, 0.4616), (0.0, 1.315, 0.4604), (0.0, 1.635, 0.4784), (0.07999, 1.612, 0.4873), (0.1386, 1.554, 0.484), (0.16, 1.474, 0.4795), (0.1386, 1.394, 0.475), (0.07999, 1.336, 0.4717), (0.0, 1.314, 0.4705), (0.0, 1.634, 0.4885), (0.09002, 1.526, 0.4795), (0.05197, 1.564, 0.4817), (0.1039, 1.474, 0.4766), (0.09002, 1.423, 0.4737), (0.05197, 1.385, 0.4715), (0.0, 1.371, 0.4708), (0.0, 1.578, 0.4825), (0.06406, 1.369, 0.486), (0.1021, 1.407, 0.4881), (0.08982, 1.324, 0.4861), (0.1484, 1.382, 0.4894), (0.08982, 1.325, 0.476), (0.1484, 1.383, 0.4793), (0.1152, 1.282, 0.4733), (0.1923, 1.359, 0.4777), (0.1152, 1.284, 0.4434), (0.1923, 1.361, 0.4478), (0.1152, 1.282, 0.4849), (0.1923, 1.359, 0.4892), (0.06542, 1.578, 0.498), (0.1035, 1.54, 0.4959), (0.152, 1.567, 0.5004), (0.09344, 1.626, 0.5036), (0.152, 1.568, 0.4902), (0.09344, 1.627, 0.4935), (0.1959, 1.594, 0.4914), (0.1188, 1.671, 0.4958), (0.1959, 1.596, 0.4615), (0.1188, 1.673, 0.4659), (0.1957, 1.594, 0.5009), (0.1186, 1.671, 0.5052), (0.6006, 1.903, 0.1036), (0.6006, 1.903, 0.4532), (0.0, 1.69, 0.436), (0.1054, 1.662, 0.4344), (0.0, 1.998, 0.4608), (0.395, 1.998, 0.4608), (0.1037, 1.732, 0.4412), (0.0, 1.72, 0.4391), (0.1037, 1.755, 0.4432), (0.0, 1.755, 0.4432), (0.08122, 1.733, 0.4413), (0.08121, 1.755, 0.4432), (0.1037, 1.732, 0.4702), (0.1037, 1.755, 0.4703), (0.08122, 1.732, 0.4702), (0.08121, 1.755, 0.4703), (0.1037, 1.732, 0.4902), (0.1037, 1.755, 0.4903), (0.08122, 1.732, 0.4902), (0.08121, 1.755, 0.4903), (0.0, 1.755, 0.4703), (0.0, 1.732, 0.4702), (0.0, 1.732, 0.4902), (0.0, 1.755, 0.4903), (0.0, 1.84, 0.4903), (0.0, 1.818, 0.4902), (0.0, 1.818, 0.4702), (0.0, 1.84, 0.4703), (0.08121, 1.84, 0.4903), (0.08122, 1.818, 0.4902), (0.1037, 1.84, 0.4903), (0.1037, 1.818, 0.4902), (0.08121, 1.84, 0.4703), (0.08122, 1.818, 0.4702), (0.1037, 1.84, 0.4703), (0.1037, 1.818, 0.4702), (0.08121, 1.84, 0.4501), (0.08122, 1.818, 0.4482), (0.0, 1.84, 0.4501), (0.1037, 1.84, 0.4501), (0.1037, 1.818, 0.4481), (0.1037, 1.9, 0.4533), (0.1037, 1.923, 0.4553), (0.0, 1.923, 0.4553), (0.08122, 1.901, 0.4534), (0.08121, 1.923, 0.4553), (0.1037, 1.9, 0.4702), (0.1037, 1.923, 0.4703), (0.08122, 1.901, 0.4702), (0.08121, 1.923, 0.4703), (0.1037, 1.9, 0.4902), (0.1037, 1.923, 0.4903), (0.08122, 1.901, 0.4902), (0.08121, 1.923, 0.4903), (0.0, 1.923, 0.4703), (0.0, 1.901, 0.4702), (0.0, 1.901, 0.4902), (0.0, 1.923, 0.4903), (0.0, 1.818, 0.4482), (0.0, 1.901, 0.4534), (0.3202, 1.998, 0.4068), (0.0, 1.998, 0.4068), (0.0, 1.999, -0.3077), (0.3202, 1.999, -0.3077), (0.3202, 1.998, 0.09876), (0.3202, 2.123, 0.09876), (0.0, 2.123, 0.09876), (0.3202, 2.124, -0.3077), (0.0, 2.124, -0.3077), (0.0, 2.123, 0.4068), (0.3202, 2.123, 0.4068), (0.105, 2.018, 0.4068), (0.0, 2.025, 0.4068), (0.105, 2.041, 0.4068), (0.0, 2.091, 0.4068), (0.08037, 2.041, 0.4068), (0.08037, 2.018, 0.4068), (0.08037, 2.083, 0.4068), (0.08037, 2.106, 0.4068), (0.105, 2.106, 0.4068), (0.105, 2.083, 0.4068), (0.105, 2.018, 0.4382), (0.105, 2.041, 0.4382), (0.08037, 2.041, 0.4382), (0.08037, 2.018, 0.4382), (0.105, 2.041, 0.4582), (0.105, 2.018, 0.4582), (0.08037, 2.041, 0.4582), (0.08037, 2.018, 0.4582), (0.0, 2.041, 0.4382), (0.0, 2.018, 0.4382), (0.0, 2.041, 0.4582), (0.0, 2.018, 0.4582), (0.08037, 2.083, 0.4382), (0.08037, 2.106, 0.4382), (0.105, 2.083, 0.4382), (0.105, 2.106, 0.4382), (0.08037, 2.106, 0.4583), (0.08037, 2.083, 0.4583), (0.105, 2.083, 0.4583), (0.105, 2.106, 0.4583), (0.0, 2.106, 0.4382), (0.0, 2.083, 0.4382), (0.0, 2.083, 0.4583), (0.0, 2.106, 0.4583), (0.0, 2.123, 0.3584), (0.1004, 2.123, 0.3584), (0.1004, 2.123, 0.3289), (0.0, 2.123, 0.3289), (0.0, 2.085, 0.3289), (0.1004, 2.085, 0.3289), (0.0, 2.085, 0.3584), (0.1004, 2.085, 0.3584), (0.0, 2.123, 0.2907), (0.1004, 2.123, 0.2907), (0.1004, 2.123, 0.2612), (0.0, 2.123, 0.2612), (0.1004, 2.085, 0.2907), (0.0, 2.085, 0.2907), (0.1004, 2.085, 0.2612), (0.0, 2.085, 0.2612)], [], [(12, 13, 2, 1), (16, 17, 1, 2), (22, 23, 3, 5), (18, 19, 5, 3), (14, 15, 4, 6), (20, 0, 7, 23), (7, 17, 18, 3), (7, 15, 12, 1), (4, 7, 8, 9), (11, 9, 8, 10), (14, 13, 12, 15), (15, 7, 4), (16, 19, 18, 17), (17, 7, 1), (22, 21, 20, 23), (23, 7, 3), (86, 84, 24), (86, 24, 25), (86, 25, 4), (4, 25, 26), (4, 26, 27), (4, 27, 28), (4, 28, 6), (25, 24, 30, 31), (26, 25, 31, 32), (28, 27, 33, 34), (84, 83, 35, 29), (31, 30, 37, 38), (32, 31, 38, 39), (34, 33, 40, 41), (29, 35, 42, 36), (38, 37, 44, 45), (39, 38, 45, 46), (41, 40, 47, 48), (36, 42, 49, 43), (45, 44, 50, 52), (46, 45, 52, 53), (48, 47, 54, 55), (43, 49, 56, 51), (51, 56, 55), (50, 51, 55), (50, 55, 52), (52, 55, 53), (53, 55, 54), (54, 47, 59, 57), (53, 54, 57, 58), (46, 53, 58, 60), (47, 40, 61, 59), (39, 46, 60, 62), (40, 33, 63, 61), (32, 39, 62, 64), (33, 27, 65, 63), (26, 32, 64, 66), (27, 26, 66, 65), (65, 66, 64, 63), (59, 60, 58, 57), (64, 63, 67, 68), (59, 61, 63, 67), (60, 68, 64, 62), (59, 67, 68, 60), (50, 44, 71, 70), (51, 50, 70, 69), (43, 51, 69, 72), (44, 37, 73, 71), (36, 43, 72, 74), (37, 30, 75, 73), (29, 36, 74, 76), (30, 24, 77, 75), (84, 29, 76, 78), (24, 84, 78, 77), (77, 78, 76, 75), (71, 72, 69, 70), (76, 75, 79, 80), (71, 73, 75, 79), (72, 80, 76, 74), (71, 79, 80, 72), (81, 8, 7), (0, 81, 7), (81, 10, 8), (82, 4, 9), (11, 82, 9), (82, 86, 4), (81, 0, 86, 82), (82, 11, 10, 81), (84, 87, 89, 86), (91, 87, 84), (84, 83, 88, 91), (88, 90, 92, 91), (89, 87, 93, 94), (87, 91, 95, 93), (89, 92, 96, 94), (91, 92, 96, 95), (94, 93, 97, 98), (93, 95, 99, 97), (94, 96, 100, 98), (97, 99, 100, 98), (95, 96, 101, 102), (99, 95, 102, 103), (100, 96, 101, 104), (100, 99, 103, 104), (109, 110, 106, 105), (109, 113, 108, 105), (110, 114, 107, 106), (114, 113, 108, 107), (112, 110, 109, 111), (115, 113, 109, 111), (116, 114, 110, 112), (115, 116, 112, 111), (118, 117, 113, 114), (120, 117, 113, 115), (121, 118, 114, 116), (120, 121, 116, 115), (123, 122, 127, 128), (122, 125, 129, 127), (123, 126, 130, 128), (125, 126, 130, 129), (128, 127, 131, 132), (127, 129, 133, 131), (128, 130, 134, 132), (131, 133, 134, 132), (129, 130, 135, 136), (133, 129, 136, 137), (134, 130, 135, 138), (134, 133, 137, 138), (117, 118, 139, 119), (90, 139, 118, 92), (89, 92, 118, 121), (117, 119, 140, 125), (124, 126, 125, 140), (117, 125, 122, 120), (86, 89, 121), (86, 121, 120), (86, 120, 122), (86, 122, 123), (85, 126, 124), (85, 123, 126), (85, 86, 123), (86, 0, 145, 141), (85, 86, 141, 142), (20, 21, 143, 144), (0, 20, 144, 145), (145, 144, 148, 146), (144, 143, 149, 148), (141, 145, 146, 151), (147, 146, 148, 149), (157, 142, 141), (154, 156, 158, 161), (153, 156, 158, 155), (142, 157, 156, 153), (150, 155, 158, 159), (150, 159, 160, 151), (151, 160, 161), (141, 151, 161, 154), (152, 157, 141, 154), (152, 154, 163, 162), (156, 154, 163, 164), (157, 152, 162, 165), (156, 157, 165, 164), (162, 163, 166, 167), (164, 163, 166, 168), (165, 162, 167, 169), (167, 166, 168, 169), (164, 165, 171, 170), (164, 168, 172, 170), (165, 169, 173, 171), (169, 168, 172, 173), (159, 158, 174, 175), (161, 158, 174, 176), (160, 159, 175, 177), (161, 160, 177, 176), (176, 174, 179, 180), (177, 175, 178, 181), (176, 177, 181, 180), (179, 180, 181, 178), (175, 174, 183, 182), (179, 174, 183, 184), (179, 178, 185, 184), (178, 175, 182, 185), (150, 151, 187, 186), (186, 187, 193, 192), (187, 188, 191, 193), (188, 189, 190, 191), (193, 191, 190, 192), (198, 200, 201, 199), (196, 197, 201, 200), (195, 196, 200, 198), (194, 195, 198, 199), (188, 195, 194, 189), (151, 195, 188, 187), (146, 196, 195, 151), (146, 147, 197, 196)])
me_cube.polygons.foreach_set('use_smooth', [True] * 191)
_k = {(1, 2): 1.0, (1, 7): 1.0, (0, 7): 1.0, (7, 8): 1.0, (8, 10): 1.0, (24, 25): 0.64706, (25, 26): 0.64706, (26, 27): 0.64706, (27, 28): 0.64706, (24, 30): 0.64706, (30, 31): 0.64706, (25, 31): 0.64706, (31, 32): 0.64706, (26, 32): 0.64706, (27, 33): 0.64706, (33, 34): 0.64706, (28, 34): 0.64706, (29, 35): 0.64706, (29, 36): 0.64706, (30, 37): 0.64706, (37, 38): 0.64706, (31, 38): 0.64706, (38, 39): 0.64706, (32, 39): 0.64706, (33, 40): 0.64706, (40, 41): 0.64706, (34, 41): 0.64706, (35, 42): 0.64706, (36, 42): 0.64706, (36, 43): 0.64706, (37, 44): 0.64706, (44, 45): 0.64706, (38, 45): 0.64706, (45, 46): 0.64706, (39, 46): 0.64706, (40, 47): 0.64706, (47, 48): 0.64706, (41, 48): 0.64706, (42, 49): 0.64706, (43, 49): 0.64706, (43, 51): 0.64706, (50, 51): 0.64706, (44, 50): 0.64706, (50, 52): 0.64706, (45, 52): 0.64706, (52, 53): 0.64706, (46, 53): 0.64706, (53, 54): 0.64706, (47, 54): 0.64706, (54, 55): 0.64706, (48, 55): 0.64706, (49, 56): 0.64706, (51, 56): 0.64706, (51, 55): 0.64706, (55, 56): 0.64706, (50, 55): 0.64706, (52, 55): 0.64706, (53, 55): 0.64706, (47, 59): 0.64706, (57, 59): 0.64706, (54, 57): 0.64706, (57, 58): 0.64706, (53, 58): 0.64706, (58, 60): 0.64706, (46, 60): 0.64706, (40, 61): 0.64706, (59, 61): 0.64706, (60, 62): 0.64706, (39, 62): 0.64706, (33, 63): 0.64706, (61, 63): 0.64706, (62, 64): 0.64706, (32, 64): 0.64706, (27, 65): 0.64706, (63, 65): 0.64706, (64, 66): 0.64706, (26, 66): 0.64706, (65, 66): 0.64706, (63, 64): 0.64706, (59, 60): 0.64706, (63, 67): 0.64706, (67, 68): 0.64706, (64, 68): 0.64706, (59, 67): 0.64706, (60, 68): 0.64706, (44, 71): 0.64706, (70, 71): 0.64706, (50, 70): 0.64706, (69, 70): 0.64706, (51, 69): 0.64706, (69, 72): 0.64706, (43, 72): 0.64706, (37, 73): 0.64706, (71, 73): 0.64706, (72, 74): 0.64706, (36, 74): 0.64706, (30, 75): 0.64706, (73, 75): 0.64706, (74, 76): 0.64706, (29, 76): 0.64706, (24, 77): 0.64706, (75, 77): 0.64706, (76, 78): 0.64706, (77, 78): 0.64706, (75, 76): 0.64706, (71, 72): 0.64706, (75, 79): 0.64706, (79, 80): 0.64706, (76, 80): 0.64706, (71, 79): 0.64706, (72, 80): 0.64706, (0, 81): 1.0, (10, 81): 1.0, (8, 81): 1.0, (7, 81): 1.0, (83, 84): 0.64706, (78, 84): 0.64706, (35, 83): 0.64706, (29, 84): 0.64706, (24, 84): 0.64706}
me_cube.attributes.new('crease_edge', 'FLOAT', 'EDGE').data.foreach_set('value', [_k.get((min(e.vertices), max(e.vertices)), 0.0) for e in me_cube.edges])
me_cube.materials.append(mat_material)
me_cube.use_remesh_preserve_volume = False
me_cube.use_remesh_preserve_attributes = False
me_cube.use_mirror_vertex_groups = False
me_cube.update()

# ---- objects
ob_circle_004 = bpy.data.objects.new('Circle.004', me_circle_004)
ob_circle_003 = bpy.data.objects.new('Circle.003', me_circle_003)
ob_lamp_001 = bpy.data.objects.new('Lamp.001', light_spot_001)
ob_cube_004 = bpy.data.objects.new('Cube.004', me_cube_005)
ob_cube_002 = bpy.data.objects.new('Cube.002', me_cube_004)
ob_cube_003 = bpy.data.objects.new('Cube.003', me_cube_002)
ob_circle_002 = bpy.data.objects.new('Circle.002', me_circle_002)
ob_circle_001 = bpy.data.objects.new('Circle.001', me_circle_001)
ob_circle = bpy.data.objects.new('Circle', me_circle)
ob_cube_001 = bpy.data.objects.new('Cube.001', me_cube_001)
ob_cube = bpy.data.objects.new('Cube', me_cube)
ob_lamp = bpy.data.objects.new('Lamp', light_spot)
ob_camera = bpy.data.objects.new('Camera', cam_camera)

# ---- transforms, parenting, visibility, modifiers, constraints
ob_circle_004.location = (0.006191, 0.7842, -0.1639)
ob_circle_004.rotation_euler = (3.423e-08, 1.571, 0.0)
ob_circle_004.lock_rotations_4d = False
ob_circle_004.empty_display_type = 'ARROWS'
ob_circle_004.lineart.crease_threshold = 0.0
ob_circle_003.location = (-0.5255, 1.303, 0.4959)
ob_circle_003.rotation_euler = (1.571, 2.22e-16, 2.22e-16)
ob_circle_003.scale = (0.04606, 0.04606, 0.04606)
ob_circle_003.lock_rotations_4d = False
ob_circle_003.empty_display_type = 'ARROWS'
ob_circle_003.lineart.crease_threshold = 0.0
_m = ob_circle_003.modifiers.new('EdgeSplit', 'EDGE_SPLIT')
ob_lamp_001.location = (1.886, -4.768, 5.904)
ob_lamp_001.rotation_euler = (0.6503, 0.05522, 1.866)
ob_lamp_001.lock_rotations_4d = False
ob_lamp_001.empty_display_type = 'ARROWS'
ob_lamp_001.color = (0.0, 0.0, 0.0, 0.0)
ob_lamp_001.lineart.crease_threshold = 0.0
ob_cube_004.location = (0.006191, 0.7842, -0.1639)
ob_cube_004.rotation_euler = (-0.1368, -3.028e-17, 2.074e-18)
ob_cube_004.lock_rotations_4d = False
ob_cube_004.empty_display_type = 'ARROWS'
ob_cube_004.lineart.crease_threshold = 0.0
_m = ob_cube_004.modifiers.new('Mirror', 'MIRROR')
_m = ob_cube_004.modifiers.new('EdgeSplit', 'EDGE_SPLIT')
ob_cube_002.location = (0.006191, 0.7842, -0.1639)
ob_cube_002.rotation_euler = (-0.1368, -3.028e-17, 2.074e-18)
ob_cube_002.scale = (1.0, -1.0, 1.0)
ob_cube_002.lock_rotations_4d = False
ob_cube_002.empty_display_type = 'ARROWS'
ob_cube_002.lineart.crease_threshold = 0.0
_m = ob_cube_002.modifiers.new('Mirror', 'MIRROR')
_m = ob_cube_002.modifiers.new('EdgeSplit', 'EDGE_SPLIT')
ob_cube_003.location = (0.006191, -0.2543, -0.09117)
ob_cube_003.rotation_euler = (0.2063, 4.549e-17, 4.71e-18)
ob_cube_003.lock_rotations_4d = False
ob_cube_003.empty_display_type = 'ARROWS'
ob_cube_003.lineart.crease_threshold = 0.0
_m = ob_cube_003.modifiers.new('Mirror', 'MIRROR')
_m = ob_cube_003.modifiers.new('EdgeSplit', 'EDGE_SPLIT')
_m.split_angle = 0.6119
ob_circle_002.location = (-0.5275, 1.643, 0.4264)
ob_circle_002.rotation_euler = (0.0, -0.0, 0.7788)
ob_circle_002.scale = (0.1675, 0.1675, 0.07591)
ob_circle_002.lock_rotations_4d = False
ob_circle_002.empty_display_type = 'ARROWS'
ob_circle_002.lineart.crease_threshold = 0.0
_m = ob_circle_002.modifiers.new('EdgeSplit', 'EDGE_SPLIT')
_m.split_angle = 0.6396
ob_circle_001.location = (-0.2143, 2.062, 0.4081)
ob_circle_001.scale = (0.02239, 0.02239, 0.02239)
ob_circle_001.lock_rotations_4d = False
ob_circle_001.empty_display_type = 'ARROWS'
ob_circle_001.lineart.crease_threshold = 0.0
ob_circle.location = (-0.2544, 2.062, 0.4081)
ob_circle.scale = (0.02239, 0.02239, 0.02239)
ob_circle.lock_rotations_4d = False
ob_circle.empty_display_type = 'ARROWS'
ob_circle.lineart.crease_threshold = 0.0
ob_cube_001.location = (0.006191, -0.2543, -0.09117)
ob_cube_001.rotation_euler = (0.2063, 4.549e-17, 4.71e-18)
ob_cube_001.lock_rotations_4d = False
ob_cube_001.empty_display_type = 'ARROWS'
ob_cube_001.lineart.crease_threshold = 0.0
_m = ob_cube_001.modifiers.new('Mirror', 'MIRROR')
_m = ob_cube_001.modifiers.new('EdgeSplit', 'EDGE_SPLIT')
ob_cube.location = (0.0, 0.0, 0.0)
ob_cube.lock_rotations_4d = False
ob_cube.empty_display_type = 'ARROWS'
ob_cube.color = (0.0, 0.0, 0.0, 1.0)
ob_cube.lineart.crease_threshold = 0.0
_m = ob_cube.modifiers.new('Mirror', 'MIRROR')
_m.use_clip = True
_m = ob_cube.modifiers.new('EdgeSplit', 'EDGE_SPLIT')
_m.split_angle = 0.6488
ob_lamp.location = (1.687, 5.635, 5.904)
ob_lamp.rotation_euler = (0.6503, 0.05522, 1.866)
ob_lamp.lock_rotations_4d = False
ob_lamp.empty_display_type = 'ARROWS'
ob_lamp.color = (0.0, 0.0, 0.0, 0.0)
ob_lamp.lineart.crease_threshold = 0.0
ob_camera.location = (4.936, -4.22, 3.189)
ob_camera.rotation_euler = (1.109, 0.01082, 0.8149)
ob_camera.lock_rotations_4d = False
ob_camera.empty_display_type = 'ARROWS'
ob_camera.color = (0.0, 0.0, 0.0, 0.0)
ob_camera.display_type = 'WIRE'
ob_camera.lineart.crease_threshold = 0.0

# ---- collection membership
col_collection_1.objects.link(ob_circle_004)
col_collection_1.objects.link(ob_circle_003)
col_collection_1.objects.link(ob_lamp_001)
col_collection_1.objects.link(ob_cube_004)
col_collection_1.objects.link(ob_cube_002)
col_collection_1.objects.link(ob_cube_003)
col_collection_1.objects.link(ob_circle_002)
col_collection_1.objects.link(ob_circle_001)
col_collection_1.objects.link(ob_circle)
col_collection_1.objects.link(ob_cube_001)
col_collection_1.objects.link(ob_cube)
col_collection_1.objects.link(ob_lamp)
col_collection_1.objects.link(ob_camera)

# ---- scene / render settings (as saved in the file)
scene.camera = ob_camera
scene.frame_start = 1; scene.frame_end = 250; scene.frame_set(62)
scene.render.engine = 'BLENDER_EEVEE_NEXT'
scene.render.image_settings.file_format = 'JPEG'
scene.render.image_settings.color_mode = 'RGB'
scene.render.image_settings.compression = 90
scene.render.resolution_x = 800
scene.render.resolution_y = 600
scene.render.pixel_aspect_x = 100.0
scene.render.pixel_aspect_y = 100.0
scene.render.fps = 25
scene.render.dither_intensity = 0.0
scene.render.use_compositing = False
scene.render.use_sequencer = False
scene.render.bake_margin = 2
scene.render.bake_bias = 0.0
scene.render.use_stamp_time = False
scene.render.use_stamp_date = False
scene.render.use_stamp_frame = False
scene.render.use_stamp_camera = False
scene.render.use_stamp_scene = False
scene.render.use_stamp_filename = False
scene.render.use_stamp_render_time = False
scene.render.stamp_font_size = 0
scene.cycles.use_denoising = False
scene.cycles.samples = 10
scene.cycles.sampling_pattern = 'TABULATED_SOBOL'
scene.cycles.light_sampling_threshold = 0.0
scene.cycles.use_adaptive_sampling = False
scene.cycles.use_light_tree = False
scene.cycles.blur_glossy = 0.0
scene.cycles.volume_bounces = 1
scene.cycles.pixel_filter_type = 'GAUSSIAN'
scene.cycles.sample_clamp_indirect = 0.0
scene.view_settings.view_transform = 'Raw'
bpy.context.view_layer.update()
